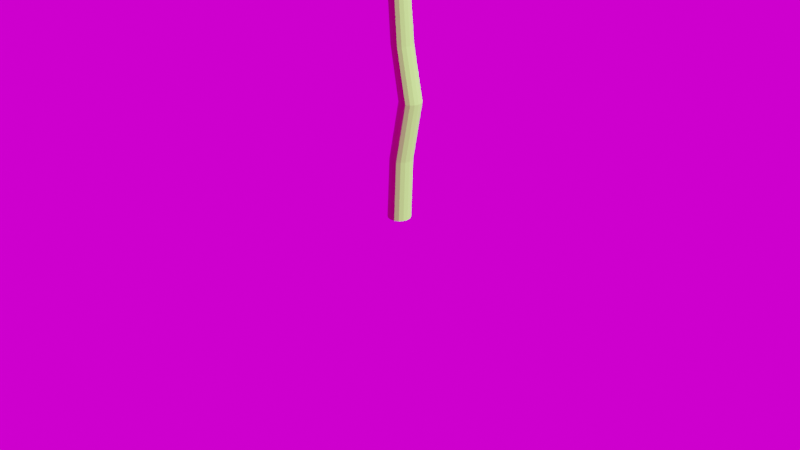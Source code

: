 # Source: flower4.blend  (saved by Blender 2.91.10; exported with 4.5.12 LTS)
import bpy
from mathutils import Matrix  # noqa: F401  (used for matrix-valued properties, if any)

bpy.ops.wm.read_factory_settings(use_empty=True)
scene = bpy.context.scene
scene.name = 'Scene'

# ---- collections
col_collection = bpy.data.collections.new('Collection'); scene.collection.children.link(col_collection)

# ---- images (referenced by path relative to the original .blend; pixels are not part of the script)
import os
ASSET_DIR = os.environ.get("B2B_ASSET_DIR", "")  # directory of the original .blend (textures are referenced by path, not embedded)
HERE = os.path.dirname(os.path.abspath(__file__))  # packed textures are extracted next to this script under _unpacked/

def load_image(name, relpath, width, height, colorspace="sRGB"):
    """Load a texture the original file referenced (path relative to the .blend, or extracted next to this script)."""
    p = next((c for c in (os.path.join(HERE, relpath), os.path.join(ASSET_DIR, relpath)) if relpath and os.path.exists(c)), "")
    if p:
        img = bpy.data.images.load(p, check_existing=True)
        img.name = name
    else:  # same state as the original file: an image datablock whose file is absent (Cycles renders it pink)
        img = bpy.data.images.new(name, width, height)
        img.source = "FILE"
        img.filepath = "//" + (relpath or name)
    img.colorspace_settings.name = colorspace
    return img
img_14_hamarikyu_bridge_b_3k_hdr = load_image('14-Hamarikyu_Bridge_B_3k.hdr', '14-Hamarikyu_Bridge_B_3k.hdr', 1024, 1024, 'Linear Rec.709')

# ---- materials (node trees are filled in below, after node groups)
mat_material_001 = bpy.data.materials.new('Material.001')
mat_material_001.use_transparent_shadow = False
mat_material_004 = bpy.data.materials.new('Material.004')
mat_material_004.use_transparent_shadow = False
mat_material_002 = bpy.data.materials.new('Material.002')
mat_material_002.use_transparent_shadow = False
mat_material_003 = bpy.data.materials.new('Material.003')
mat_material_003.use_transparent_shadow = False

# ---- material node trees
mat_material_001.use_nodes = True; mat_material_001.node_tree.nodes.clear()
_N = mat_material_001.node_tree.nodes; _L = mat_material_001.node_tree.links
n0 = _N.new('ShaderNodeBsdfPrincipled'); n0.name = 'Principled BSDF'; n0.location = (10, 300)
n0.distribution = 'GGX'
n0.subsurface_method = 'BURLEY'
n0.inputs[0].default_value = (0.2006, 0.03294, 0.3672, 1.0)
n0.inputs[3].default_value = 1.45
n0.inputs[27].default_value = (0.0, 0.0, 0.0, 1.0)
n0.inputs[28].default_value = 1.0
n1 = _N.new('ShaderNodeOutputMaterial'); n1.name = 'Material Output'; n1.location = (300, 300)
_L.new(n0.outputs[0], n1.inputs[0])
n1.is_active_output = True
mat_material_004.use_nodes = True; mat_material_004.node_tree.nodes.clear()
_N = mat_material_004.node_tree.nodes; _L = mat_material_004.node_tree.links
n0 = _N.new('ShaderNodeBsdfPrincipled'); n0.name = 'Principled BSDF'; n0.location = (10, 300)
n0.distribution = 'GGX'
n0.subsurface_method = 'BURLEY'
n0.inputs[0].default_value = (0.448, 0.2802, 0.08097, 1.0)
n0.inputs[3].default_value = 1.45
n0.inputs[27].default_value = (0.0, 0.0, 0.0, 1.0)
n0.inputs[28].default_value = 1.0
n1 = _N.new('ShaderNodeOutputMaterial'); n1.name = 'Material Output'; n1.location = (300, 300)
_L.new(n0.outputs[0], n1.inputs[0])
n1.is_active_output = True
mat_material_002.use_nodes = True; mat_material_002.node_tree.nodes.clear()
_N = mat_material_002.node_tree.nodes; _L = mat_material_002.node_tree.links
n0 = _N.new('ShaderNodeBsdfPrincipled'); n0.name = 'Principled BSDF'; n0.location = (10, 300)
n0.distribution = 'GGX'
n0.subsurface_method = 'BURLEY'
n0.inputs[0].default_value = (0.297, 0.8, 0.0995, 1.0)
n0.inputs[3].default_value = 1.45
n0.inputs[27].default_value = (0.0, 0.0, 0.0, 1.0)
n0.inputs[28].default_value = 1.0
n1 = _N.new('ShaderNodeOutputMaterial'); n1.name = 'Material Output'; n1.location = (300, 300)
_L.new(n0.outputs[0], n1.inputs[0])
n1.is_active_output = True
mat_material_003.use_nodes = True; mat_material_003.node_tree.nodes.clear()
_N = mat_material_003.node_tree.nodes; _L = mat_material_003.node_tree.links
n0 = _N.new('ShaderNodeBsdfPrincipled'); n0.name = 'Principled BSDF'; n0.location = (10, 300)
n0.distribution = 'GGX'
n0.subsurface_method = 'BURLEY'
n0.inputs[0].default_value = (0.03968, 0.01618, 0.002814, 1.0)
n0.inputs[3].default_value = 1.45
n0.inputs[27].default_value = (0.0, 0.0, 0.0, 1.0)
n0.inputs[28].default_value = 1.0
n1 = _N.new('ShaderNodeOutputMaterial'); n1.name = 'Material Output'; n1.location = (300, 300)
_L.new(n0.outputs[0], n1.inputs[0])
n1.is_active_output = True

# ---- world
world_world = bpy.data.worlds.new('World'); scene.world = world_world
world_world.use_nodes = True; world_world.node_tree.nodes.clear()
_N = world_world.node_tree.nodes; _L = world_world.node_tree.links
n0 = _N.new('ShaderNodeOutputWorld'); n0.name = 'World Output'; n0.location = (300, 300)
n1 = _N.new('ShaderNodeBackground'); n1.name = 'Background'; n1.location = (10, 300)
n2 = _N.new('ShaderNodeTexEnvironment'); n2.name = 'Environment Texture'; n2.location = (-280, 280)
n2.image = img_14_hamarikyu_bridge_b_3k_hdr
_L.new(n1.outputs[0], n0.inputs[0])
_L.new(n2.outputs[0], n1.inputs[0])
n0.is_active_output = True
world_world.color = (0.05088, 0.05088, 0.05088)
world_world.use_sun_shadow = False
world_world.sun_shadow_jitter_overblur = 0.0

# ---- cameras
cam_camera = bpy.data.cameras.new('Camera')
cam_camera.clip_end = 100.0
cam_camera.ortho_scale = 7.314

# ---- lights
light_light = bpy.data.lights.new('Light', 'SUN')
light_light.transmission_factor = 0.0
light_light.angle = 0.1993
light_light.shadow_soft_size = 0.1
light_light.shadow_cascade_max_distance = 1000.0

# ---- meshes
me_circle = bpy.data.meshes.new('Circle')
me_circle.from_pydata([(-1.762, 0.8998, 0.8938), (-2.296, 0.9029, 1.097), (-2.742, 0.7071, 1.176), (-2.98, 0.3827, 1.166), (-3.069, -4.371e-08, 1.111), (-2.98, -0.3827, 1.166), (-2.742, -0.7071, 1.176), (-2.296, -0.9029, 1.097), (-1.762, -0.8998, 0.8938), (-1.137, -0.7057, 0.6092), (-0.4175, -0.3128, 0.2943), (-0.1362, -0.07989, 0.1532), (-0.02774, 9.068e-08, 0.07491), (-0.1362, 0.07989, 0.1532), (-0.4175, 0.3128, 0.2943), (-1.137, 0.7057, 0.6092), (-2.647, -0.3629, 1.309), (-2.58, -3.887e-08, 1.298), (-2.647, 0.3629, 1.309), (-2.242, -0.6463, 1.191), (-1.968, -0.324, 1.262), (-1.784, -3.269e-08, 1.272), (-1.968, 0.324, 1.262), (-2.242, 0.6463, 1.191), (-1.651, -0.5556, 0.9671), (-1.457, -0.2659, 1.038), (-1.338, -1.474e-08, 1.059), (-1.457, 0.2659, 1.038), (-1.651, 0.5556, 0.9671), (-1.113, 0.4487, 0.721), (-1.06, 0.1975, 0.8253), (-1.012, 1.276e-08, 0.8602), (-1.06, -0.1975, 0.8253), (-1.113, -0.4487, 0.721), (-0.4304, 0.1105, 0.4141), (-0.4183, 7.595e-08, 0.4472), (-0.4304, -0.1105, 0.4141), (-1.882, -0.6099, 0.8938), (-2.262, -0.9851, 1.097), (-2.439, -1.439, 1.176), (-2.378, -1.837, 1.166), (-2.17, -2.17, 1.111), (-1.837, -2.378, 1.166), (-1.439, -2.439, 1.176), (-0.9851, -2.262, 1.097), (-0.6099, -1.882, 0.8938), (-0.3052, -1.303, 0.6092), (-0.07406, -0.5164, 0.2943), (-0.03982, -0.1528, 0.1532), (-0.01962, -0.01962, 0.07491), (-0.1528, -0.03982, 0.1532), (-0.5164, -0.07406, 0.2943), (-1.303, -0.3052, 0.6092), (-1.615, -2.129, 1.309), (-1.824, -1.824, 1.298), (-2.129, -1.615, 1.309), (-1.129, -2.043, 1.191), (-1.163, -1.621, 1.262), (-1.261, -1.261, 1.272), (-1.621, -1.163, 1.262), (-2.043, -1.129, 1.191), (-0.7743, -1.56, 0.9671), (-0.8422, -1.218, 1.038), (-0.9461, -0.9461, 1.059), (-1.218, -0.8422, 1.038), (-1.56, -0.7743, 0.9671), (-1.104, -0.4695, 0.721), (-0.8889, -0.6096, 0.8253), (-0.7153, -0.7153, 0.8602), (-0.6096, -0.8889, 0.8253), (-0.4695, -1.104, 0.721), (-0.3825, -0.2262, 0.4141), (-0.2958, -0.2958, 0.4472), (-0.2262, -0.3825, 0.4141), (-0.8998, -1.762, 0.8938), (-0.9029, -2.296, 1.097), (-0.7071, -2.742, 1.176), (-0.3827, -2.98, 1.166), (4.371e-08, -3.069, 1.111), (0.3827, -2.98, 1.166), (0.7071, -2.742, 1.176), (0.9029, -2.296, 1.097), (0.8998, -1.762, 0.8938), (0.7057, -1.137, 0.6092), (0.3128, -0.4175, 0.2943), (0.07989, -0.1362, 0.1532), (-9.068e-08, -0.02774, 0.07491), (-0.07989, -0.1362, 0.1532), (-0.3128, -0.4175, 0.2943), (-0.7057, -1.137, 0.6092), (0.3629, -2.647, 1.309), (3.887e-08, -2.58, 1.298), (-0.3629, -2.647, 1.309), (0.6463, -2.242, 1.191), (0.324, -1.968, 1.262), (3.269e-08, -1.784, 1.272), (-0.324, -1.968, 1.262), (-0.6463, -2.242, 1.191), (0.5556, -1.651, 0.9671), (0.2659, -1.457, 1.038), (1.474e-08, -1.338, 1.059), (-0.2659, -1.457, 1.038), (-0.5556, -1.651, 0.9671), (-0.4487, -1.113, 0.721), (-0.1975, -1.06, 0.8253), (-1.276e-08, -1.012, 0.8602), (0.1975, -1.06, 0.8253), (0.4487, -1.113, 0.721), (-0.1105, -0.4304, 0.4141), (-7.595e-08, -0.4183, 0.4472), (0.1105, -0.4304, 0.4141), (0.6099, -1.882, 0.8938), (0.9851, -2.262, 1.097), (1.439, -2.439, 1.176), (1.837, -2.378, 1.166), (2.17, -2.17, 1.111), (2.378, -1.837, 1.166), (2.439, -1.439, 1.176), (2.262, -0.9851, 1.097), (1.882, -0.6099, 0.8938), (1.303, -0.3052, 0.6092), (0.5164, -0.07406, 0.2943), (0.1528, -0.03982, 0.1532), (0.01962, -0.01962, 0.07491), (0.03982, -0.1528, 0.1532), (0.07406, -0.5164, 0.2943), (0.3052, -1.303, 0.6092), (2.129, -1.615, 1.309), (1.824, -1.824, 1.298), (1.615, -2.129, 1.309), (2.043, -1.129, 1.191), (1.621, -1.163, 1.262), (1.261, -1.261, 1.272), (1.163, -1.621, 1.262), (1.129, -2.043, 1.191), (1.56, -0.7743, 0.9671), (1.218, -0.8422, 1.038), (0.9461, -0.9461, 1.059), (0.8422, -1.218, 1.038), (0.7743, -1.56, 0.9671), (0.4695, -1.104, 0.721), (0.6096, -0.8889, 0.8253), (0.7153, -0.7153, 0.8602), (0.8889, -0.6096, 0.8253), (1.104, -0.4695, 0.721), (0.2262, -0.3825, 0.4141), (0.2958, -0.2958, 0.4472), (0.3825, -0.2262, 0.4141), (1.762, -0.8998, 0.8938), (2.296, -0.9029, 1.097), (2.742, -0.7071, 1.176), (2.98, -0.3827, 1.166), (3.069, 4.371e-08, 1.111), (2.98, 0.3827, 1.166), (2.742, 0.7071, 1.176), (2.296, 0.9029, 1.097), (1.762, 0.8998, 0.8938), (1.137, 0.7057, 0.6092), (0.4175, 0.3128, 0.2943), (0.1362, 0.07989, 0.1532), (0.02774, -9.068e-08, 0.07491), (0.1362, -0.07989, 0.1532), (0.4175, -0.3128, 0.2943), (1.137, -0.7057, 0.6092), (2.647, 0.3629, 1.309), (2.58, 3.887e-08, 1.298), (2.647, -0.3629, 1.309), (2.242, 0.6463, 1.191), (1.968, 0.324, 1.262), (1.784, 3.269e-08, 1.272), (1.968, -0.324, 1.262), (2.242, -0.6463, 1.191), (1.651, 0.5556, 0.9671), (1.457, 0.2659, 1.038), (1.338, 1.474e-08, 1.059), (1.457, -0.2659, 1.038), (1.651, -0.5556, 0.9671), (1.113, -0.4487, 0.721), (1.06, -0.1975, 0.8253), (1.012, -1.276e-08, 0.8602), (1.06, 0.1975, 0.8253), (1.113, 0.4487, 0.721), (0.4304, -0.1105, 0.4141), (0.4183, -7.595e-08, 0.4472), (0.4304, 0.1105, 0.4141), (1.882, 0.6099, 0.8938), (2.262, 0.9851, 1.097), (2.439, 1.439, 1.176), (2.378, 1.837, 1.166), (2.17, 2.17, 1.111), (1.837, 2.378, 1.166), (1.439, 2.439, 1.176), (0.9851, 2.262, 1.097), (0.6099, 1.882, 0.8938), (0.3052, 1.303, 0.6092), (0.07406, 0.5164, 0.2943), (0.03982, 0.1528, 0.1532), (0.01962, 0.01962, 0.07491), (0.1528, 0.03982, 0.1532), (0.5164, 0.07406, 0.2943), (1.303, 0.3052, 0.6092), (1.615, 2.129, 1.309), (1.824, 1.824, 1.298), (2.129, 1.615, 1.309), (1.129, 2.043, 1.191), (1.163, 1.621, 1.262), (1.261, 1.261, 1.272), (1.621, 1.163, 1.262), (2.043, 1.129, 1.191), (0.7743, 1.56, 0.9671), (0.8422, 1.218, 1.038), (0.9461, 0.9461, 1.059), (1.218, 0.8422, 1.038), (1.56, 0.7743, 0.9671), (1.104, 0.4695, 0.721), (0.8889, 0.6096, 0.8253), (0.7153, 0.7153, 0.8602), (0.6096, 0.8889, 0.8253), (0.4695, 1.104, 0.721), (0.3825, 0.2262, 0.4141), (0.2958, 0.2958, 0.4472), (0.2262, 0.3825, 0.4141), (0.8998, 1.762, 0.8938), (0.9029, 2.296, 1.097), (0.7071, 2.742, 1.176), (0.3827, 2.98, 1.166), (-4.371e-08, 3.069, 1.111), (-0.3827, 2.98, 1.166), (-0.7071, 2.742, 1.176), (-0.9029, 2.296, 1.097), (-0.8998, 1.762, 0.8938), (-0.7057, 1.137, 0.6092), (-0.3128, 0.4175, 0.2943), (-0.07989, 0.1362, 0.1532), (9.068e-08, 0.02774, 0.07491), (0.07989, 0.1362, 0.1532), (0.3128, 0.4175, 0.2943), (0.7057, 1.137, 0.6092), (-0.3629, 2.647, 1.309), (-3.887e-08, 2.58, 1.298), (0.3629, 2.647, 1.309), (-0.6463, 2.242, 1.191), (-0.324, 1.968, 1.262), (-3.269e-08, 1.784, 1.272), (0.324, 1.968, 1.262), (0.6463, 2.242, 1.191), (-0.5556, 1.651, 0.9671), (-0.2659, 1.457, 1.038), (-1.474e-08, 1.338, 1.059), (0.2659, 1.457, 1.038), (0.5556, 1.651, 0.9671), (0.4487, 1.113, 0.721), (0.1975, 1.06, 0.8253), (1.276e-08, 1.012, 0.8602), (-0.1975, 1.06, 0.8253), (-0.4487, 1.113, 0.721), (0.1105, 0.4304, 0.4141), (7.595e-08, 0.4183, 0.4472), (-0.1105, 0.4304, 0.4141), (-0.6099, 1.882, 0.8938), (-0.9851, 2.262, 1.097), (-1.439, 2.439, 1.176), (-1.837, 2.378, 1.166), (-2.17, 2.17, 1.111), (-2.378, 1.837, 1.166), (-2.439, 1.439, 1.176), (-2.262, 0.9851, 1.097), (-1.882, 0.6099, 0.8938), (-1.303, 0.3052, 0.6092), (-0.5164, 0.07406, 0.2943), (-0.1528, 0.03982, 0.1532), (-0.01962, 0.01962, 0.07491), (-0.03982, 0.1528, 0.1532), (-0.07406, 0.5164, 0.2943), (-0.3052, 1.303, 0.6092), (-2.129, 1.615, 1.309), (-1.824, 1.824, 1.298), (-1.615, 2.129, 1.309), (-2.043, 1.129, 1.191), (-1.621, 1.163, 1.262), (-1.261, 1.261, 1.272), (-1.163, 1.621, 1.262), (-1.129, 2.043, 1.191), (-1.56, 0.7743, 0.9671), (-1.218, 0.8422, 1.038), (-0.9461, 0.9461, 1.059), (-0.8422, 1.218, 1.038), (-0.7743, 1.56, 0.9671), (-0.4695, 1.104, 0.721), (-0.6096, 0.8889, 0.8253), (-0.7153, 0.7153, 0.8602), (-0.8889, 0.6096, 0.8253), (-1.104, 0.4695, 0.721), (-0.2262, 0.3825, 0.4141), (-0.2958, 0.2958, 0.4472), (-0.3825, 0.2262, 0.4141)], [], [(19, 6, 7), (18, 3, 4, 17), (2, 3, 18), (1, 2, 23), (17, 4, 5, 16), (16, 5, 6), (22, 18, 17, 21), (21, 17, 16, 20), (20, 16, 6, 19), (23, 2, 18, 22), (28, 23, 22, 27), (27, 22, 21, 26), (26, 21, 20, 25), (25, 20, 19, 24), (24, 19, 7, 8), (0, 1, 23, 28), (29, 28, 27, 30), (30, 27, 26, 31), (31, 26, 25, 32), (32, 25, 24, 33), (33, 24, 8, 9), (15, 0, 28, 29), (36, 32, 33, 10), (35, 31, 32, 36), (34, 30, 31, 35), (14, 29, 30, 34), (14, 15, 29), (10, 33, 9), (12, 35, 36, 11), (13, 34, 35, 12), (13, 14, 34), (11, 36, 10), (56, 43, 44), (55, 40, 41, 54), (39, 40, 55), (38, 39, 60), (54, 41, 42, 53), (53, 42, 43), (59, 55, 54, 58), (58, 54, 53, 57), (57, 53, 43, 56), (60, 39, 55, 59), (65, 60, 59, 64), (64, 59, 58, 63), (63, 58, 57, 62), (62, 57, 56, 61), (61, 56, 44, 45), (37, 38, 60, 65), (66, 65, 64, 67), (67, 64, 63, 68), (68, 63, 62, 69), (69, 62, 61, 70), (70, 61, 45, 46), (52, 37, 65, 66), (73, 69, 70, 47), (72, 68, 69, 73), (71, 67, 68, 72), (51, 66, 67, 71), (51, 52, 66), (47, 70, 46), (49, 72, 73, 48), (50, 71, 72, 49), (50, 51, 71), (48, 73, 47), (93, 80, 81), (92, 77, 78, 91), (76, 77, 92), (75, 76, 97), (91, 78, 79, 90), (90, 79, 80), (96, 92, 91, 95), (95, 91, 90, 94), (94, 90, 80, 93), (97, 76, 92, 96), (102, 97, 96, 101), (101, 96, 95, 100), (100, 95, 94, 99), (99, 94, 93, 98), (98, 93, 81, 82), (74, 75, 97, 102), (103, 102, 101, 104), (104, 101, 100, 105), (105, 100, 99, 106), (106, 99, 98, 107), (107, 98, 82, 83), (89, 74, 102, 103), (110, 106, 107, 84), (109, 105, 106, 110), (108, 104, 105, 109), (88, 103, 104, 108), (88, 89, 103), (84, 107, 83), (86, 109, 110, 85), (87, 108, 109, 86), (87, 88, 108), (85, 110, 84), (130, 117, 118), (129, 114, 115, 128), (113, 114, 129), (112, 113, 134), (128, 115, 116, 127), (127, 116, 117), (133, 129, 128, 132), (132, 128, 127, 131), (131, 127, 117, 130), (134, 113, 129, 133), (139, 134, 133, 138), (138, 133, 132, 137), (137, 132, 131, 136), (136, 131, 130, 135), (135, 130, 118, 119), (111, 112, 134, 139), (140, 139, 138, 141), (141, 138, 137, 142), (142, 137, 136, 143), (143, 136, 135, 144), (144, 135, 119, 120), (126, 111, 139, 140), (147, 143, 144, 121), (146, 142, 143, 147), (145, 141, 142, 146), (125, 140, 141, 145), (125, 126, 140), (121, 144, 120), (123, 146, 147, 122), (124, 145, 146, 123), (124, 125, 145), (122, 147, 121), (167, 154, 155), (166, 151, 152, 165), (150, 151, 166), (149, 150, 171), (165, 152, 153, 164), (164, 153, 154), (170, 166, 165, 169), (169, 165, 164, 168), (168, 164, 154, 167), (171, 150, 166, 170), (176, 171, 170, 175), (175, 170, 169, 174), (174, 169, 168, 173), (173, 168, 167, 172), (172, 167, 155, 156), (148, 149, 171, 176), (177, 176, 175, 178), (178, 175, 174, 179), (179, 174, 173, 180), (180, 173, 172, 181), (181, 172, 156, 157), (163, 148, 176, 177), (184, 180, 181, 158), (183, 179, 180, 184), (182, 178, 179, 183), (162, 177, 178, 182), (162, 163, 177), (158, 181, 157), (160, 183, 184, 159), (161, 182, 183, 160), (161, 162, 182), (159, 184, 158), (204, 191, 192), (203, 188, 189, 202), (187, 188, 203), (186, 187, 208), (202, 189, 190, 201), (201, 190, 191), (207, 203, 202, 206), (206, 202, 201, 205), (205, 201, 191, 204), (208, 187, 203, 207), (213, 208, 207, 212), (212, 207, 206, 211), (211, 206, 205, 210), (210, 205, 204, 209), (209, 204, 192, 193), (185, 186, 208, 213), (214, 213, 212, 215), (215, 212, 211, 216), (216, 211, 210, 217), (217, 210, 209, 218), (218, 209, 193, 194), (200, 185, 213, 214), (221, 217, 218, 195), (220, 216, 217, 221), (219, 215, 216, 220), (199, 214, 215, 219), (199, 200, 214), (195, 218, 194), (197, 220, 221, 196), (198, 219, 220, 197), (198, 199, 219), (196, 221, 195), (241, 228, 229), (240, 225, 226, 239), (224, 225, 240), (223, 224, 245), (239, 226, 227, 238), (238, 227, 228), (244, 240, 239, 243), (243, 239, 238, 242), (242, 238, 228, 241), (245, 224, 240, 244), (250, 245, 244, 249), (249, 244, 243, 248), (248, 243, 242, 247), (247, 242, 241, 246), (246, 241, 229, 230), (222, 223, 245, 250), (251, 250, 249, 252), (252, 249, 248, 253), (253, 248, 247, 254), (254, 247, 246, 255), (255, 246, 230, 231), (237, 222, 250, 251), (258, 254, 255, 232), (257, 253, 254, 258), (256, 252, 253, 257), (236, 251, 252, 256), (236, 237, 251), (232, 255, 231), (234, 257, 258, 233), (235, 256, 257, 234), (235, 236, 256), (233, 258, 232), (278, 265, 266), (277, 262, 263, 276), (261, 262, 277), (260, 261, 282), (276, 263, 264, 275), (275, 264, 265), (281, 277, 276, 280), (280, 276, 275, 279), (279, 275, 265, 278), (282, 261, 277, 281), (287, 282, 281, 286), (286, 281, 280, 285), (285, 280, 279, 284), (284, 279, 278, 283), (283, 278, 266, 267), (259, 260, 282, 287), (288, 287, 286, 289), (289, 286, 285, 290), (290, 285, 284, 291), (291, 284, 283, 292), (292, 283, 267, 268), (274, 259, 287, 288), (295, 291, 292, 269), (294, 290, 291, 295), (293, 289, 290, 294), (273, 288, 289, 293), (273, 274, 288), (269, 292, 268), (271, 294, 295, 270), (272, 293, 294, 271), (272, 273, 293), (270, 295, 269)])
me_circle.polygons.foreach_set('material_index', [0, 1, 0, 0, 1, 0, 1, 1, 0, 0, 0, 1, 1, 0, 0, 0, 0, 1, 1, 0, 0, 0, 0, 1, 1, 0, 0, 0, 1, 1, 1, 1, 0, 1, 0, 0, 1, 0, 1, 1, 0, 0, 0, 1, 1, 0, 0, 0, 0, 1, 1, 0, 0, 0, 0, 1, 1, 0, 0, 0, 1, 1, 1, 1, 0, 1, 0, 0, 1, 0, 1, 1, 0, 0, 0, 1, 1, 0, 0, 0, 0, 1, 1, 0, 0, 0, 0, 1, 1, 0, 0, 0, 1, 1, 1, 1, 0, 1, 0, 0, 1, 0, 1, 1, 0, 0, 0, 1, 1, 0, 0, 0, 0, 1, 1, 0, 0, 0, 0, 1, 1, 0, 0, 0, 1, 1, 1, 1, 0, 1, 0, 0, 1, 0, 1, 1, 0, 0, 0, 1, 1, 0, 0, 0, 0, 1, 1, 0, 0, 0, 0, 1, 1, 0, 0, 0, 1, 1, 1, 1, 0, 1, 0, 0, 1, 0, 1, 1, 0, 0, 0, 1, 1, 0, 0, 0, 0, 1, 1, 0, 0, 0, 0, 1, 1, 0, 0, 0, 1, 1, 1, 1, 0, 1, 0, 0, 1, 0, 1, 1, 0, 0, 0, 1, 1, 0, 0, 0, 0, 1, 1, 0, 0, 0, 0, 1, 1, 0, 0, 0, 1, 1, 1, 1, 0, 1, 0, 0, 1, 0, 1, 1, 0, 0, 0, 1, 1, 0, 0, 0, 0, 1, 1, 0, 0, 0, 0, 1, 1, 0, 0, 0, 1, 1, 1, 1])
_uv = me_circle.uv_layers.new(name='UVMap')
_uv.uv.foreach_set('vector', [0.0, 0.0, 0.0, 0.0, 0.0, 0.0, 0.0, 0.0, 0.0, 0.0, 0.0, 0.0, 0.0, 0.0, 0.0, 0.0, 0.0, 0.0, 0.0, 0.0, 0.0, 0.0, 0.0, 0.0, 0.0, 0.0, 0.0, 0.0, 0.0, 0.0, 0.0, 0.0, 0.0, 0.0, 0.0, 0.0, 0.0, 0.0, 0.0, 0.0, 0.0, 0.0, 0.0, 0.0, 0.0, 0.0, 0.0, 0.0, 0.0, 0.0, 0.0, 0.0, 0.0, 0.0, 0.0, 0.0, 0.0, 0.0, 0.0, 0.0, 0.0, 0.0, 0.0, 0.0, 0.0, 0.0, 0.0, 0.0, 0.0, 0.0, 0.0, 0.0, 0.0, 0.0, 0.0, 0.0, 0.0, 0.0, 0.0, 0.0, 0.0, 0.0, 0.0, 0.0, 0.0, 0.0, 0.0, 0.0, 0.0, 0.0, 0.0, 0.0, 0.0, 0.0, 0.0, 0.0, 0.0, 0.0, 0.0, 0.0, 0.0, 0.0, 0.0, 0.0, 0.0, 0.0, 0.0, 0.0, 0.0, 0.0, 0.0, 0.0, 0.0, 0.0, 0.0, 0.0, 0.0, 0.0, 0.0, 0.0, 0.0, 0.0, 0.0, 0.0, 0.0, 0.0, 0.0, 0.0, 0.0, 0.0, 0.0, 0.0, 0.0, 0.0, 0.0, 0.0, 0.0, 0.0, 0.0, 0.0, 0.0, 0.0, 0.0, 0.0, 0.0, 0.0, 0.0, 0.0, 0.0, 0.0, 0.0, 0.0, 0.0, 0.0, 0.0, 0.0, 0.0, 0.0, 0.0, 0.0, 0.0, 0.0, 0.0, 0.0, 0.0, 0.0, 0.0, 0.0, 0.0, 0.0, 0.0, 0.0, 0.0, 0.0, 0.0, 0.0, 0.0, 0.0, 0.0, 0.0, 0.0, 0.0, 0.0, 0.0, 0.0, 0.0, 0.0, 0.0, 0.0, 0.0, 0.0, 0.0, 0.0, 0.0, 0.0, 0.0, 0.0, 0.0, 0.0, 0.0, 0.0, 0.0, 0.0, 0.0, 0.0, 0.0, 0.0, 0.0, 0.0, 0.0, 0.0, 0.0, 0.0, 0.0, 0.0, 0.0, 0.0, 0.0, 0.0, 0.0, 0.0, 0.0, 0.0, 0.0, 0.0, 0.0, 0.0, 0.0, 0.0, 0.0, 0.0, 0.0, 0.0, 0.0, 0.0, 0.0, 0.0, 0.0, 0.0, 0.0, 0.0, 0.0, 0.0, 0.0, 0.0, 0.0, 0.0, 0.0, 0.0, 0.0, 0.0, 0.0, 0.0, 0.0, 0.0, 0.0, 0.0, 0.0, 0.0, 0.0, 0.0, 0.0, 0.0, 0.0, 0.0, 0.0, 0.0, 0.0, 0.0, 0.0, 0.0, 0.0, 0.0, 0.0, 0.0, 0.0, 0.0, 0.0, 0.0, 0.0, 0.0, 0.0, 0.0, 0.0, 0.0, 0.0, 0.0, 0.0, 0.0, 0.0, 0.0, 0.0, 0.0, 0.0, 0.0, 0.0, 0.0, 0.0, 0.0, 0.0, 0.0, 0.0, 0.0, 0.0, 0.0, 0.0, 0.0, 0.0, 0.0, 0.0, 0.0, 0.0, 0.0, 0.0, 0.0, 0.0, 0.0, 0.0, 0.0, 0.0, 0.0, 0.0, 0.0, 0.0, 0.0, 0.0, 0.0, 0.0, 0.0, 0.0, 0.0, 0.0, 0.0, 0.0, 0.0, 0.0, 0.0, 0.0, 0.0, 0.0, 0.0, 0.0, 0.0, 0.0, 0.0, 0.0, 0.0, 0.0, 0.0, 0.0, 0.0, 0.0, 0.0, 0.0, 0.0, 0.0, 0.0, 0.0, 0.0, 0.0, 0.0, 0.0, 0.0, 0.0, 0.0, 0.0, 0.0, 0.0, 0.0, 0.0, 0.0, 0.0, 0.0, 0.0, 0.0, 0.0, 0.0, 0.0, 0.0, 0.0, 0.0, 0.0, 0.0, 0.0, 0.0, 0.0, 0.0, 0.0, 0.0, 0.0, 0.0, 0.0, 0.0, 0.0, 0.0, 0.0, 0.0, 0.0, 0.0, 0.0, 0.0, 0.0, 0.0, 0.0, 0.0, 0.0, 0.0, 0.0, 0.0, 0.0, 0.0, 0.0, 0.0, 0.0, 0.0, 0.0, 0.0, 0.0, 0.0, 0.0, 0.0, 0.0, 0.0, 0.0, 0.0, 0.0, 0.0, 0.0, 0.0, 0.0, 0.0, 0.0, 0.0, 0.0, 0.0, 0.0, 0.0, 0.0, 0.0, 0.0, 0.0, 0.0, 0.0, 0.0, 0.0, 0.0, 0.0, 0.0, 0.0, 0.0, 0.0, 0.0, 0.0, 0.0, 0.0, 0.0, 0.0, 0.0, 0.0, 0.0, 0.0, 0.0, 0.0, 0.0, 0.0, 0.0, 0.0, 0.0, 0.0, 0.0, 0.0, 0.0, 0.0, 0.0, 0.0, 0.0, 0.0, 0.0, 0.0, 0.0, 0.0, 0.0, 0.0, 0.0, 0.0, 0.0, 0.0, 0.0, 0.0, 0.0, 0.0, 0.0, 0.0, 0.0, 0.0, 0.0, 0.0, 0.0, 0.0, 0.0, 0.0, 0.0, 0.0, 0.0, 0.0, 0.0, 0.0, 0.0, 0.0, 0.0, 0.0, 0.0, 0.0, 0.0, 0.0, 0.0, 0.0, 0.0, 0.0, 0.0, 0.0, 0.0, 0.0, 0.0, 0.0, 0.0, 0.0, 0.0, 0.0, 0.0, 0.0, 0.0, 0.0, 0.0, 0.0, 0.0, 0.0, 0.0, 0.0, 0.0, 0.0, 0.0, 0.0, 0.0, 0.0, 0.0, 0.0, 0.0, 0.0, 0.0, 0.0, 0.0, 0.0, 0.0, 0.0, 0.0, 0.0, 0.0, 0.0, 0.0, 0.0, 0.0, 0.0, 0.0, 0.0, 0.0, 0.0, 0.0, 0.0, 0.0, 0.0, 0.0, 0.0, 0.0, 0.0, 0.0, 0.0, 0.0, 0.0, 0.0, 0.0, 0.0, 0.0, 0.0, 0.0, 0.0, 0.0, 0.0, 0.0, 0.0, 0.0, 0.0, 0.0, 0.0, 0.0, 0.0, 0.0, 0.0, 0.0, 0.0, 0.0, 0.0, 0.0, 0.0, 0.0, 0.0, 0.0, 0.0, 0.0, 0.0, 0.0, 0.0, 0.0, 0.0, 0.0, 0.0, 0.0, 0.0, 0.0, 0.0, 0.0, 0.0, 0.0, 0.0, 0.0, 0.0, 0.0, 0.0, 0.0, 0.0, 0.0, 0.0, 0.0, 0.0, 0.0, 0.0, 0.0, 0.0, 0.0, 0.0, 0.0, 0.0, 0.0, 0.0, 0.0, 0.0, 0.0, 0.0, 0.0, 0.0, 0.0, 0.0, 0.0, 0.0, 0.0, 0.0, 0.0, 0.0, 0.0, 0.0, 0.0, 0.0, 0.0, 0.0, 0.0, 0.0, 0.0, 0.0, 0.0, 0.0, 0.0, 0.0, 0.0, 0.0, 0.0, 0.0, 0.0, 0.0, 0.0, 0.0, 0.0, 0.0, 0.0, 0.0, 0.0, 0.0, 0.0, 0.0, 0.0, 0.0, 0.0, 0.0, 0.0, 0.0, 0.0, 0.0, 0.0, 0.0, 0.0, 0.0, 0.0, 0.0, 0.0, 0.0, 0.0, 0.0, 0.0, 0.0, 0.0, 0.0, 0.0, 0.0, 0.0, 0.0, 0.0, 0.0, 0.0, 0.0, 0.0, 0.0, 0.0, 0.0, 0.0, 0.0, 0.0, 0.0, 0.0, 0.0, 0.0, 0.0, 0.0, 0.0, 0.0, 0.0, 0.0, 0.0, 0.0, 0.0, 0.0, 0.0, 0.0, 0.0, 0.0, 0.0, 0.0, 0.0, 0.0, 0.0, 0.0, 0.0, 0.0, 0.0, 0.0, 0.0, 0.0, 0.0, 0.0, 0.0, 0.0, 0.0, 0.0, 0.0, 0.0, 0.0, 0.0, 0.0, 0.0, 0.0, 0.0, 0.0, 0.0, 0.0, 0.0, 0.0, 0.0, 0.0, 0.0, 0.0, 0.0, 0.0, 0.0, 0.0, 0.0, 0.0, 0.0, 0.0, 0.0, 0.0, 0.0, 0.0, 0.0, 0.0, 0.0, 0.0, 0.0, 0.0, 0.0, 0.0, 0.0, 0.0, 0.0, 0.0, 0.0, 0.0, 0.0, 0.0, 0.0, 0.0, 0.0, 0.0, 0.0, 0.0, 0.0, 0.0, 0.0, 0.0, 0.0, 0.0, 0.0, 0.0, 0.0, 0.0, 0.0, 0.0, 0.0, 0.0, 0.0, 0.0, 0.0, 0.0, 0.0, 0.0, 0.0, 0.0, 0.0, 0.0, 0.0, 0.0, 0.0, 0.0, 0.0, 0.0, 0.0, 0.0, 0.0, 0.0, 0.0, 0.0, 0.0, 0.0, 0.0, 0.0, 0.0, 0.0, 0.0, 0.0, 0.0, 0.0, 0.0, 0.0, 0.0, 0.0, 0.0, 0.0, 0.0, 0.0, 0.0, 0.0, 0.0, 0.0, 0.0, 0.0, 0.0, 0.0, 0.0, 0.0, 0.0, 0.0, 0.0, 0.0, 0.0, 0.0, 0.0, 0.0, 0.0, 0.0, 0.0, 0.0, 0.0, 0.0, 0.0, 0.0, 0.0, 0.0, 0.0, 0.0, 0.0, 0.0, 0.0, 0.0, 0.0, 0.0, 0.0, 0.0, 0.0, 0.0, 0.0, 0.0, 0.0, 0.0, 0.0, 0.0, 0.0, 0.0, 0.0, 0.0, 0.0, 0.0, 0.0, 0.0, 0.0, 0.0, 0.0, 0.0, 0.0, 0.0, 0.0, 0.0, 0.0, 0.0, 0.0, 0.0, 0.0, 0.0, 0.0, 0.0, 0.0, 0.0, 0.0, 0.0, 0.0, 0.0, 0.0, 0.0, 0.0, 0.0, 0.0, 0.0, 0.0, 0.0, 0.0, 0.0, 0.0, 0.0, 0.0, 0.0, 0.0, 0.0, 0.0, 0.0, 0.0, 0.0, 0.0, 0.0, 0.0, 0.0, 0.0, 0.0, 0.0, 0.0, 0.0, 0.0, 0.0, 0.0, 0.0, 0.0, 0.0, 0.0, 0.0, 0.0, 0.0, 0.0, 0.0, 0.0, 0.0, 0.0, 0.0, 0.0, 0.0, 0.0, 0.0, 0.0, 0.0, 0.0, 0.0, 0.0, 0.0, 0.0, 0.0, 0.0, 0.0, 0.0, 0.0, 0.0, 0.0, 0.0, 0.0, 0.0, 0.0, 0.0, 0.0, 0.0, 0.0, 0.0, 0.0, 0.0, 0.0, 0.0, 0.0, 0.0, 0.0, 0.0, 0.0, 0.0, 0.0, 0.0, 0.0, 0.0, 0.0, 0.0, 0.0, 0.0, 0.0, 0.0, 0.0, 0.0, 0.0, 0.0, 0.0, 0.0, 0.0, 0.0, 0.0, 0.0, 0.0, 0.0, 0.0, 0.0, 0.0, 0.0, 0.0, 0.0, 0.0, 0.0, 0.0, 0.0, 0.0, 0.0, 0.0, 0.0, 0.0, 0.0, 0.0, 0.0, 0.0, 0.0, 0.0, 0.0, 0.0, 0.0, 0.0, 0.0, 0.0, 0.0, 0.0, 0.0, 0.0, 0.0, 0.0, 0.0, 0.0, 0.0, 0.0, 0.0, 0.0, 0.0, 0.0, 0.0, 0.0, 0.0, 0.0, 0.0, 0.0, 0.0, 0.0, 0.0, 0.0, 0.0, 0.0, 0.0, 0.0, 0.0, 0.0, 0.0, 0.0, 0.0, 0.0, 0.0, 0.0, 0.0, 0.0, 0.0, 0.0, 0.0, 0.0, 0.0, 0.0, 0.0, 0.0, 0.0, 0.0, 0.0, 0.0, 0.0, 0.0, 0.0, 0.0, 0.0, 0.0, 0.0, 0.0, 0.0, 0.0, 0.0, 0.0, 0.0, 0.0, 0.0, 0.0, 0.0, 0.0, 0.0, 0.0, 0.0, 0.0, 0.0, 0.0, 0.0, 0.0, 0.0, 0.0, 0.0, 0.0, 0.0, 0.0, 0.0, 0.0, 0.0, 0.0, 0.0, 0.0, 0.0, 0.0, 0.0, 0.0, 0.0, 0.0, 0.0, 0.0, 0.0, 0.0, 0.0, 0.0, 0.0, 0.0, 0.0, 0.0, 0.0, 0.0, 0.0, 0.0, 0.0, 0.0, 0.0, 0.0, 0.0, 0.0, 0.0, 0.0, 0.0, 0.0, 0.0, 0.0, 0.0, 0.0, 0.0, 0.0, 0.0, 0.0, 0.0, 0.0, 0.0, 0.0, 0.0, 0.0, 0.0, 0.0, 0.0, 0.0, 0.0, 0.0, 0.0, 0.0, 0.0, 0.0, 0.0, 0.0, 0.0, 0.0, 0.0, 0.0, 0.0, 0.0, 0.0, 0.0, 0.0, 0.0, 0.0, 0.0, 0.0, 0.0, 0.0, 0.0, 0.0, 0.0, 0.0, 0.0, 0.0, 0.0, 0.0, 0.0, 0.0, 0.0, 0.0, 0.0, 0.0, 0.0, 0.0, 0.0, 0.0, 0.0, 0.0, 0.0, 0.0, 0.0, 0.0, 0.0, 0.0, 0.0, 0.0, 0.0, 0.0, 0.0, 0.0, 0.0, 0.0, 0.0, 0.0, 0.0, 0.0, 0.0, 0.0, 0.0, 0.0, 0.0, 0.0, 0.0, 0.0, 0.0, 0.0, 0.0, 0.0, 0.0, 0.0, 0.0, 0.0, 0.0, 0.0, 0.0, 0.0, 0.0, 0.0, 0.0, 0.0, 0.0, 0.0, 0.0, 0.0, 0.0, 0.0, 0.0, 0.0, 0.0, 0.0, 0.0, 0.0, 0.0, 0.0, 0.0, 0.0, 0.0, 0.0, 0.0, 0.0, 0.0, 0.0, 0.0, 0.0, 0.0, 0.0, 0.0, 0.0, 0.0, 0.0, 0.0, 0.0, 0.0, 0.0, 0.0, 0.0, 0.0, 0.0, 0.0, 0.0, 0.0, 0.0, 0.0, 0.0, 0.0, 0.0, 0.0, 0.0, 0.0, 0.0, 0.0, 0.0, 0.0, 0.0, 0.0, 0.0, 0.0, 0.0, 0.0, 0.0, 0.0, 0.0, 0.0, 0.0, 0.0, 0.0, 0.0, 0.0, 0.0, 0.0, 0.0, 0.0, 0.0, 0.0, 0.0, 0.0, 0.0, 0.0, 0.0, 0.0, 0.0, 0.0, 0.0, 0.0, 0.0, 0.0, 0.0, 0.0, 0.0, 0.0, 0.0, 0.0, 0.0, 0.0, 0.0, 0.0, 0.0, 0.0, 0.0, 0.0, 0.0, 0.0, 0.0, 0.0, 0.0, 0.0, 0.0, 0.0, 0.0, 0.0, 0.0, 0.0, 0.0, 0.0, 0.0, 0.0, 0.0, 0.0, 0.0, 0.0, 0.0, 0.0, 0.0, 0.0, 0.0, 0.0, 0.0, 0.0, 0.0, 0.0, 0.0, 0.0, 0.0, 0.0, 0.0, 0.0, 0.0, 0.0, 0.0, 0.0, 0.0, 0.0, 0.0, 0.0, 0.0, 0.0, 0.0, 0.0, 0.0, 0.0, 0.0, 0.0, 0.0, 0.0, 0.0, 0.0, 0.0, 0.0, 0.0, 0.0, 0.0, 0.0, 0.0, 0.0, 0.0, 0.0, 0.0, 0.0, 0.0, 0.0, 0.0, 0.0, 0.0, 0.0, 0.0, 0.0, 0.0, 0.0, 0.0, 0.0, 0.0, 0.0, 0.0, 0.0, 0.0, 0.0, 0.0, 0.0, 0.0, 0.0, 0.0, 0.0, 0.0, 0.0, 0.0, 0.0, 0.0, 0.0, 0.0, 0.0, 0.0, 0.0, 0.0, 0.0, 0.0, 0.0, 0.0, 0.0, 0.0, 0.0, 0.0, 0.0, 0.0, 0.0, 0.0, 0.0, 0.0, 0.0, 0.0, 0.0, 0.0, 0.0, 0.0, 0.0, 0.0, 0.0, 0.0, 0.0, 0.0, 0.0, 0.0, 0.0, 0.0, 0.0, 0.0, 0.0, 0.0, 0.0, 0.0, 0.0, 0.0, 0.0, 0.0, 0.0, 0.0, 0.0, 0.0, 0.0, 0.0, 0.0, 0.0, 0.0, 0.0, 0.0, 0.0, 0.0, 0.0, 0.0, 0.0, 0.0, 0.0, 0.0, 0.0, 0.0, 0.0, 0.0, 0.0, 0.0, 0.0, 0.0, 0.0, 0.0, 0.0, 0.0, 0.0, 0.0, 0.0, 0.0, 0.0, 0.0, 0.0, 0.0, 0.0, 0.0, 0.0, 0.0, 0.0, 0.0, 0.0, 0.0, 0.0, 0.0, 0.0, 0.0, 0.0, 0.0, 0.0, 0.0, 0.0, 0.0, 0.0, 0.0, 0.0, 0.0, 0.0, 0.0, 0.0, 0.0, 0.0, 0.0, 0.0, 0.0, 0.0, 0.0, 0.0, 0.0, 0.0, 0.0, 0.0, 0.0, 0.0, 0.0, 0.0, 0.0, 0.0, 0.0, 0.0, 0.0, 0.0, 0.0, 0.0, 0.0, 0.0, 0.0, 0.0, 0.0, 0.0, 0.0, 0.0, 0.0, 0.0, 0.0, 0.0, 0.0, 0.0, 0.0, 0.0, 0.0, 0.0, 0.0, 0.0, 0.0, 0.0, 0.0, 0.0, 0.0, 0.0, 0.0, 0.0, 0.0, 0.0, 0.0, 0.0, 0.0, 0.0, 0.0, 0.0, 0.0, 0.0, 0.0, 0.0, 0.0, 0.0, 0.0, 0.0, 0.0, 0.0, 0.0, 0.0, 0.0, 0.0, 0.0, 0.0, 0.0, 0.0, 0.0, 0.0, 0.0, 0.0, 0.0, 0.0, 0.0, 0.0, 0.0, 0.0, 0.0, 0.0, 0.0, 0.0, 0.0, 0.0, 0.0, 0.0, 0.0, 0.0, 0.0, 0.0, 0.0, 0.0, 0.0, 0.0, 0.0, 0.0, 0.0, 0.0, 0.0, 0.0, 0.0, 0.0, 0.0, 0.0, 0.0, 0.0, 0.0, 0.0, 0.0, 0.0, 0.0, 0.0, 0.0, 0.0, 0.0, 0.0, 0.0, 0.0, 0.0, 0.0, 0.0, 0.0, 0.0, 0.0, 0.0, 0.0, 0.0, 0.0, 0.0, 0.0, 0.0, 0.0, 0.0, 0.0, 0.0, 0.0, 0.0, 0.0, 0.0, 0.0, 0.0, 0.0, 0.0, 0.0, 0.0, 0.0, 0.0, 0.0, 0.0, 0.0, 0.0, 0.0, 0.0, 0.0, 0.0, 0.0, 0.0, 0.0, 0.0, 0.0, 0.0, 0.0, 0.0, 0.0, 0.0, 0.0, 0.0, 0.0, 0.0, 0.0, 0.0, 0.0, 0.0, 0.0, 0.0, 0.0, 0.0, 0.0, 0.0, 0.0, 0.0, 0.0, 0.0, 0.0, 0.0, 0.0, 0.0, 0.0, 0.0, 0.0, 0.0, 0.0, 0.0, 0.0, 0.0, 0.0, 0.0, 0.0, 0.0, 0.0, 0.0, 0.0, 0.0, 0.0, 0.0, 0.0, 0.0, 0.0, 0.0, 0.0, 0.0, 0.0, 0.0, 0.0, 0.0, 0.0, 0.0, 0.0, 0.0, 0.0, 0.0, 0.0, 0.0, 0.0, 0.0, 0.0, 0.0, 0.0, 0.0, 0.0, 0.0, 0.0, 0.0, 0.0, 0.0, 0.0, 0.0, 0.0, 0.0, 0.0, 0.0, 0.0, 0.0, 0.0, 0.0, 0.0, 0.0, 0.0, 0.0, 0.0, 0.0, 0.0, 0.0, 0.0, 0.0, 0.0, 0.0, 0.0, 0.0, 0.0, 0.0, 0.0, 0.0, 0.0, 0.0, 0.0, 0.0, 0.0, 0.0, 0.0, 0.0, 0.0, 0.0, 0.0, 0.0, 0.0, 0.0, 0.0, 0.0, 0.0, 0.0, 0.0, 0.0, 0.0, 0.0, 0.0, 0.0, 0.0, 0.0, 0.0, 0.0, 0.0, 0.0, 0.0, 0.0, 0.0, 0.0, 0.0, 0.0, 0.0, 0.0, 0.0, 0.0, 0.0, 0.0, 0.0, 0.0, 0.0, 0.0])
me_circle.materials.append(mat_material_001)
me_circle.materials.append(mat_material_004)
me_circle.use_remesh_fix_poles = True
me_circle.use_remesh_preserve_attributes = False
me_circle.use_mirror_vertex_groups = False
me_circle.update()
me_circle_001 = bpy.data.meshes.new('Circle.001')
me_circle_001.from_pydata([(3.172e-08, 1.399, 6.518), (-0.5352, 1.292, 6.518), (-0.989, 0.989, 6.518), (-1.292, 0.5352, 6.518), (-1.399, -6.377e-08, 6.518), (-1.292, -0.5352, 6.518), (-0.989, -0.989, 6.518), (-0.5352, -1.292, 6.518), (-1.795e-07, -1.399, 6.518), (0.5352, -1.292, 6.518), (0.989, -0.989, 6.518), (1.292, -0.5352, 6.518), (1.399, 1.404e-08, 6.518), (1.292, 0.5352, 6.518), (0.989, 0.989, 6.518), (0.5352, 1.292, 6.518), (-0.2877, 0.6946, 5.879), (5.27e-08, 0.7518, 5.879), (-0.5316, 0.5316, 5.879), (-0.6946, 0.2877, 5.879), (-0.7518, -3.874e-08, 5.879), (-0.6946, -0.2877, 5.879), (-0.5316, -0.5316, 5.879), (-0.2877, -0.6946, 5.879), (-1.017e-07, -0.7518, 5.879), (0.2877, -0.6946, 5.879), (0.5316, -0.5316, 5.879), (0.6946, -0.2877, 5.879), (0.7518, 1.881e-09, 5.879), (0.6946, 0.2877, 5.879), (0.5316, 0.5316, 5.879), (0.2877, 0.6946, 5.879), (-1.394e-08, 0.8441, 6.726), (-0.323, 0.7799, 6.726), (-0.5969, 0.5969, 6.726), (-0.7799, 0.323, 6.726), (-0.8441, -4.739e-08, 6.726), (-0.7799, -0.323, 6.726), (-0.5969, -0.5969, 6.726), (-0.323, -0.7799, 6.726), (-1.414e-07, -0.8441, 6.726), (0.323, -0.7799, 6.726), (0.5969, -0.5969, 6.726), (0.7799, -0.323, 6.726), (0.8441, -4.232e-10, 6.726), (0.7799, 0.323, 6.726), (0.5969, 0.5969, 6.726), (0.323, 0.7799, 6.726), (-0.1322, 0.3192, 5.282), (3.472e-10, 0.3455, 5.282), (-0.2443, 0.2443, 5.282), (-0.3192, 0.1322, 5.282), (-0.3455, 6.068e-09, 5.282), (-0.3192, -0.1322, 5.282), (-0.2443, -0.2443, 5.282), (-0.1322, -0.3192, 5.282), (-7.062e-08, -0.3455, 5.282), (0.1322, -0.3192, 5.282), (0.2443, -0.2443, 5.282), (0.3192, -0.1322, 5.282), (0.3455, 2.474e-08, 5.282), (0.3192, 0.1322, 5.282), (0.2443, 0.2443, 5.282), (0.1322, 0.3192, 5.282), (-0.1982, 0.4784, -18.77), (2.48e-08, 0.5178, -18.77), (-0.3662, 0.3662, -18.77), (-0.4784, 0.1982, -18.77), (-0.5178, -9.19e-10, -18.77), (-0.4784, -0.1982, -18.77), (-0.3662, -0.3662, -18.77), (-0.1982, -0.4784, -18.77), (-8.155e-08, -0.5178, -18.77), (0.1982, -0.4784, -18.77), (0.3662, -0.3662, -18.77), (0.4784, -0.1982, -18.77), (0.5178, 2.706e-08, -18.77), (0.4784, 0.1982, -18.77), (0.3662, 0.3662, -18.77), (0.1982, 0.4784, -18.77), (0.4443, 0.4443, 3.432), (0.6688, 0.6688, 1.581), (0.4665, 0.4665, -0.1535), (0.2696, 0.2696, -1.553), (0.147, 0.2137, -2.792), (-0.165, 0.08815, -4.033), (-0.366, 0.01128, -5.401), (-0.07339, 0.1464, -6.986), (0.3255, 0.3269, -8.841), (0.4602, 0.39, -10.98), (0.8266, 0.5437, -13.4), (0.4447, 0.3959, -16.02), (0.5568, 0.2298, -16.02), (0.9355, 0.3808, -13.4), (0.5664, 0.2334, -10.98), (0.426, 0.1764, -8.841), (0.02204, 0.003606, -6.986), (-0.2758, -0.1237, -5.401), (-0.07979, -0.03941, -4.033), (0.2279, 0.09271, -2.792), (0.3471, 0.1537, -1.553), (0.5419, 0.3537, -0.1535), (0.7437, 0.5567, 1.581), (0.5192, 0.3322, 3.432), (0.06777, -0.1192, 3.432), (0.2923, 0.1053, 1.581), (0.08761, -0.1006, -0.1535), (-0.1197, -0.3131, -1.553), (-0.2595, -0.3947, -2.792), (-0.5935, -0.5532, -4.033), (-0.8196, -0.6675, -5.401), (-0.5531, -0.5716, -6.986), (-0.1798, -0.4294, -8.841), (-0.0615, -0.3969, -10.98), (0.2795, -0.2752, -13.4), (-0.1072, -0.4373, -16.02), (-0.2718, -0.3248, -16.02), (0.1167, -0.1663, -13.4), (-0.2166, -0.2906, -10.98), (-0.3302, -0.3289, -8.841), (-0.6959, -0.4761, -6.986), (-0.9546, -0.5773, -5.401), (-0.7211, -0.4679, -4.033), (-0.3805, -0.3138, -2.792), (-0.2356, -0.2356, -1.553), (-0.02519, -0.02519, -0.1535), (0.1802, 0.1802, 1.581), (-0.04433, -0.04433, 3.432), (0.3322, 0.5192, 3.432), (0.5567, 0.7437, 1.581), (0.3537, 0.5419, -0.1535), (0.1537, 0.3471, -1.553), (0.026, 0.2946, -2.792), (-0.2926, 0.1734, -4.033), (-0.5011, 0.1015, -5.401), (-0.2162, 0.2418, -6.986), (0.1751, 0.4274, -8.841), (0.3015, 0.4943, -10.98), (0.6638, 0.6525, -13.4), (0.2772, 0.5068, -16.02), (0.2, -0.1455, 3.432), (0.4245, 0.07895, 1.581), (0.2207, -0.127, -0.1535), (0.017, -0.3403, -1.553), (-0.1167, -0.4231, -2.792), (-0.4431, -0.5831, -4.033), (-0.6603, -0.6992, -5.401), (-0.3847, -0.6051, -6.986), (-0.002327, -0.4647, -8.841), (0.1217, -0.4352, -10.98), (0.4716, -0.3134, -13.4), (0.087, -0.4777, -16.02), (0.06777, 0.5192, 3.432), (0.2923, 0.7437, 1.581), (0.08761, 0.5419, -0.1535), (-0.1197, 0.3471, -1.553), (-0.2595, 0.2946, -2.792), (-0.5935, 0.1734, -4.033), (-0.8196, 0.1015, -5.401), (-0.5531, 0.2418, -6.986), (-0.1798, 0.4274, -8.841), (-0.06694, 0.4958, -10.98), (0.2795, 0.6525, -13.4), (-0.1127, 0.5086, -16.02), (0.08151, 0.5463, -16.02), (0.4716, 0.6907, -13.4), (0.1164, 0.5315, -10.98), (-0.002327, 0.4627, -8.841), (-0.3847, 0.2754, -6.986), (-0.6603, 0.1332, -5.401), (-0.4431, 0.2033, -4.033), (-0.1167, 0.323, -2.792), (0.017, 0.3743, -1.553), (0.2207, 0.5684, -0.1535), (0.4245, 0.77, 1.581), (0.2, 0.5455, 3.432), (0.3322, -0.1192, 3.432), (0.5567, 0.1053, 1.581), (0.3537, -0.1006, -0.1535), (0.1537, -0.3131, -1.553), (0.026, -0.3947, -2.792), (-0.2926, -0.5532, -4.033), (-0.5011, -0.6675, -5.401), (-0.2162, -0.5716, -6.986), (0.1751, -0.4294, -8.841), (0.3045, -0.3998, -10.98), (0.6638, -0.2752, -13.4), (0.2809, -0.4402, -16.02), (-0.04433, 0.4443, 3.432), (0.1802, 0.6688, 1.581), (-0.02519, 0.4665, -0.1535), (-0.2356, 0.2696, -1.553), (-0.3805, 0.2137, -2.792), (-0.7211, 0.08815, -4.033), (-0.9546, 0.01128, -5.401), (-0.6959, 0.1464, -6.986), (-0.3302, 0.3269, -8.841), (-0.2219, 0.392, -10.98), (0.1167, 0.5437, -13.4), (-0.2769, 0.3986, -16.02), (0.4443, -0.04433, 3.432), (0.6688, 0.1802, 1.581), (0.4665, -0.02519, -0.1535), (0.2696, -0.2356, -1.553), (0.147, -0.3138, -2.792), (-0.165, -0.4679, -4.033), (-0.366, -0.5773, -5.401), (-0.07339, -0.4761, -6.986), (0.3255, -0.3289, -8.841), (0.4595, -0.296, -10.98), (0.8266, -0.1663, -13.4), (0.445, -0.3302, -16.02), (-0.1192, 0.3322, 3.432), (0.1053, 0.5567, 1.581), (-0.1006, 0.3537, -0.1535), (-0.3131, 0.1537, -1.553), (-0.4614, 0.09271, -2.792), (-0.8063, -0.03941, -4.033), (-1.045, -0.1237, -5.401), (-0.7914, 0.003606, -6.986), (-0.4307, 0.1764, -8.841), (-0.3243, 0.2363, -10.98), (0.007825, 0.3808, -13.4), (-0.3856, 0.2335, -16.02), (0.5192, 0.06777, 3.432), (0.7437, 0.2923, 1.581), (0.5419, 0.08761, -0.1535), (0.3471, -0.1197, -1.553), (0.2279, -0.1928, -2.792), (-0.07979, -0.3404, -4.033), (-0.2758, -0.4422, -5.401), (0.02204, -0.3333, -6.986), (0.426, -0.1784, -8.841), (0.5639, -0.1392, -10.98), (0.9355, -0.003462, -13.4), (0.5552, -0.1642, -16.02), (-0.1455, 0.2, 3.432), (0.07895, 0.4245, 1.581), (-0.127, 0.2207, -0.1535), (-0.3403, 0.017, -1.553), (-0.4898, -0.05003, -2.792), (-0.8363, -0.1899, -4.033), (-1.076, -0.283, -5.401), (-0.8249, -0.1649, -6.986), (-0.466, -0.0009971, -8.841), (-0.3592, 0.05192, -10.98), (-0.03039, 0.1887, -13.4), (-0.4227, 0.0381, -16.02), (0.5455, 0.2, 3.432), (0.77, 0.4245, 1.581), (0.5684, 0.2207, -0.1535), (0.3743, 0.017, -1.553), (0.2563, -0.05003, -2.792), (-0.04986, -0.1899, -4.033), (-0.2441, -0.283, -5.401), (0.05555, -0.1649, -6.986), (0.4613, -0.000997, -8.841), (0.6017, 0.0469, -10.98), (0.9737, 0.1887, -13.4), (0.5948, 0.03256, -16.02), (-0.1192, 0.06777, 3.432), (0.1053, 0.2923, 1.581), (-0.1006, 0.08761, -0.1535), (-0.3131, -0.1197, -1.553), (-0.4614, -0.1928, -2.792), (-0.8063, -0.3404, -4.033), (-1.045, -0.4422, -5.401), (-0.7914, -0.3333, -6.986), (-0.4307, -0.1784, -8.841), (-0.3217, -0.1333, -10.98), (0.007825, -0.003462, -13.4), (-0.383, -0.1581, -16.02)], [], [(20, 21, 53, 52), (16, 17, 0, 1), (18, 16, 1, 2), (19, 18, 2, 3), (20, 19, 3, 4), (21, 20, 4, 5), (22, 21, 5, 6), (23, 22, 6, 7), (24, 23, 7, 8), (25, 24, 8, 9), (26, 25, 9, 10), (27, 26, 10, 11), (28, 27, 11, 12), (29, 28, 12, 13), (30, 29, 13, 14), (31, 30, 14, 15), (17, 31, 15, 0), (4, 3, 35, 36), (12, 11, 43, 44), (5, 4, 36, 37), (13, 12, 44, 45), (6, 5, 37, 38), (14, 13, 45, 46), (7, 6, 38, 39), (15, 14, 46, 47), (8, 7, 39, 40), (1, 0, 32, 33), (0, 15, 47, 32), (9, 8, 40, 41), (2, 1, 33, 34), (10, 9, 41, 42), (3, 2, 34, 35), (11, 10, 42, 43), (33, 32, 47, 46, 45, 44, 43, 42, 41, 40, 39, 38, 37, 36, 35, 34), (92, 91, 78, 77), (28, 29, 61, 60), (21, 22, 54, 53), (29, 30, 62, 61), (22, 23, 55, 54), (30, 31, 63, 62), (23, 24, 56, 55), (17, 16, 48, 49), (31, 17, 49, 63), (24, 25, 57, 56), (16, 18, 50, 48), (25, 26, 58, 57), (18, 19, 51, 50), (26, 27, 59, 58), (19, 20, 52, 51), (27, 28, 60, 59), (64, 66, 67, 68, 69, 70, 71, 72, 73, 74, 75, 76, 77, 78, 79, 65), (116, 115, 71, 70), (91, 139, 79, 78), (115, 151, 72, 71), (164, 163, 64, 65), (139, 164, 65, 79), (151, 187, 73, 72), (163, 199, 66, 64), (187, 211, 74, 73), (199, 223, 67, 66), (211, 235, 75, 74), (223, 247, 68, 67), (235, 259, 76, 75), (247, 271, 69, 68), (259, 92, 77, 76), (271, 116, 70, 69), (53, 54, 127, 260), (260, 127, 126, 261), (261, 126, 125, 262), (262, 125, 124, 263), (263, 124, 123, 264), (264, 123, 122, 265), (265, 122, 121, 266), (266, 121, 120, 267), (267, 120, 119, 268), (268, 119, 118, 269), (269, 118, 117, 270), (270, 117, 116, 271), (60, 61, 103, 248), (248, 103, 102, 249), (249, 102, 101, 250), (250, 101, 100, 251), (251, 100, 99, 252), (252, 99, 98, 253), (253, 98, 97, 254), (254, 97, 96, 255), (255, 96, 95, 256), (256, 95, 94, 257), (257, 94, 93, 258), (258, 93, 92, 259), (52, 53, 260, 236), (236, 260, 261, 237), (237, 261, 262, 238), (238, 262, 263, 239), (239, 263, 264, 240), (240, 264, 265, 241), (241, 265, 266, 242), (242, 266, 267, 243), (243, 267, 268, 244), (244, 268, 269, 245), (245, 269, 270, 246), (246, 270, 271, 247), (59, 60, 248, 224), (224, 248, 249, 225), (225, 249, 250, 226), (226, 250, 251, 227), (227, 251, 252, 228), (228, 252, 253, 229), (229, 253, 254, 230), (230, 254, 255, 231), (231, 255, 256, 232), (232, 256, 257, 233), (233, 257, 258, 234), (234, 258, 259, 235), (51, 52, 236, 212), (212, 236, 237, 213), (213, 237, 238, 214), (214, 238, 239, 215), (215, 239, 240, 216), (216, 240, 241, 217), (217, 241, 242, 218), (218, 242, 243, 219), (219, 243, 244, 220), (220, 244, 245, 221), (221, 245, 246, 222), (222, 246, 247, 223), (58, 59, 224, 200), (200, 224, 225, 201), (201, 225, 226, 202), (202, 226, 227, 203), (203, 227, 228, 204), (204, 228, 229, 205), (205, 229, 230, 206), (206, 230, 231, 207), (207, 231, 232, 208), (208, 232, 233, 209), (209, 233, 234, 210), (210, 234, 235, 211), (50, 51, 212, 188), (188, 212, 213, 189), (189, 213, 214, 190), (190, 214, 215, 191), (191, 215, 216, 192), (192, 216, 217, 193), (193, 217, 218, 194), (194, 218, 219, 195), (195, 219, 220, 196), (196, 220, 221, 197), (197, 221, 222, 198), (198, 222, 223, 199), (57, 58, 200, 176), (176, 200, 201, 177), (177, 201, 202, 178), (178, 202, 203, 179), (179, 203, 204, 180), (180, 204, 205, 181), (181, 205, 206, 182), (182, 206, 207, 183), (183, 207, 208, 184), (184, 208, 209, 185), (185, 209, 210, 186), (186, 210, 211, 187), (48, 50, 188, 152), (152, 188, 189, 153), (153, 189, 190, 154), (154, 190, 191, 155), (155, 191, 192, 156), (156, 192, 193, 157), (157, 193, 194, 158), (158, 194, 195, 159), (159, 195, 196, 160), (160, 196, 197, 161), (161, 197, 198, 162), (162, 198, 199, 163), (56, 57, 176, 140), (140, 176, 177, 141), (141, 177, 178, 142), (142, 178, 179, 143), (143, 179, 180, 144), (144, 180, 181, 145), (145, 181, 182, 146), (146, 182, 183, 147), (147, 183, 184, 148), (148, 184, 185, 149), (149, 185, 186, 150), (150, 186, 187, 151), (63, 49, 175, 128), (128, 175, 174, 129), (129, 174, 173, 130), (130, 173, 172, 131), (131, 172, 171, 132), (132, 171, 170, 133), (133, 170, 169, 134), (134, 169, 168, 135), (135, 168, 167, 136), (136, 167, 166, 137), (137, 166, 165, 138), (138, 165, 164, 139), (49, 48, 152, 175), (175, 152, 153, 174), (174, 153, 154, 173), (173, 154, 155, 172), (172, 155, 156, 171), (171, 156, 157, 170), (170, 157, 158, 169), (169, 158, 159, 168), (168, 159, 160, 167), (167, 160, 161, 166), (166, 161, 162, 165), (165, 162, 163, 164), (55, 56, 140, 104), (104, 140, 141, 105), (105, 141, 142, 106), (106, 142, 143, 107), (107, 143, 144, 108), (108, 144, 145, 109), (109, 145, 146, 110), (110, 146, 147, 111), (111, 147, 148, 112), (112, 148, 149, 113), (113, 149, 150, 114), (114, 150, 151, 115), (62, 63, 128, 80), (80, 128, 129, 81), (81, 129, 130, 82), (82, 130, 131, 83), (83, 131, 132, 84), (84, 132, 133, 85), (85, 133, 134, 86), (86, 134, 135, 87), (87, 135, 136, 88), (88, 136, 137, 89), (89, 137, 138, 90), (90, 138, 139, 91), (54, 55, 104, 127), (127, 104, 105, 126), (126, 105, 106, 125), (125, 106, 107, 124), (124, 107, 108, 123), (123, 108, 109, 122), (122, 109, 110, 121), (121, 110, 111, 120), (120, 111, 112, 119), (119, 112, 113, 118), (118, 113, 114, 117), (117, 114, 115, 116), (61, 62, 80, 103), (103, 80, 81, 102), (102, 81, 82, 101), (101, 82, 83, 100), (100, 83, 84, 99), (99, 84, 85, 98), (98, 85, 86, 97), (97, 86, 87, 96), (96, 87, 88, 95), (95, 88, 89, 94), (94, 89, 90, 93), (93, 90, 91, 92)])
me_circle_001.polygons.foreach_set('material_index', [0, 0, 0, 0, 0, 0, 0, 0, 0, 0, 0, 0, 0, 0, 0, 0, 0, 1, 1, 1, 1, 1, 1, 1, 1, 1, 1, 1, 1, 1, 1, 1, 1, 1, 0, 0, 0, 0, 0, 0, 0, 0, 0, 0, 0, 0, 0, 0, 0, 0, 0, 0, 0, 0, 0, 0, 0, 0, 0, 0, 0, 0, 0, 0, 0, 0, 0, 0, 0, 0, 0, 0, 0, 0, 0, 0, 0, 0, 0, 0, 0, 0, 0, 0, 0, 0, 0, 0, 0, 0, 0, 0, 0, 0, 0, 0, 0, 0, 0, 0, 0, 0, 0, 0, 0, 0, 0, 0, 0, 0, 0, 0, 0, 0, 0, 0, 0, 0, 0, 0, 0, 0, 0, 0, 0, 0, 0, 0, 0, 0, 0, 0, 0, 0, 0, 0, 0, 0, 0, 0, 0, 0, 0, 0, 0, 0, 0, 0, 0, 0, 0, 0, 0, 0, 0, 0, 0, 0, 0, 0, 0, 0, 0, 0, 0, 0, 0, 0, 0, 0, 0, 0, 0, 0, 0, 0, 0, 0, 0, 0, 0, 0, 0, 0, 0, 0, 0, 0, 0, 0, 0, 0, 0, 0, 0, 0, 0, 0, 0, 0, 0, 0, 0, 0, 0, 0, 0, 0, 0, 0, 0, 0, 0, 0, 0, 0, 0, 0, 0, 0, 0, 0, 0, 0, 0, 0, 0, 0, 0, 0, 0, 0, 0, 0, 0, 0, 0, 0, 0, 0, 0, 0, 0, 0, 0, 0, 0, 0, 0, 0, 0, 0, 0, 0, 0, 0, 0, 0])
_uv = me_circle_001.uv_layers.new(name='UVMap')
_uv.uv.foreach_set('vector', [0.0, 0.0, 0.0, 0.0, 0.0, 0.0, 0.0, 0.0, 0.0, 0.0, 0.0, 0.0, 0.0, 0.0, 0.0, 0.0, 0.0, 0.0, 0.0, 0.0, 0.0, 0.0, 0.0, 0.0, 0.0, 0.0, 0.0, 0.0, 0.0, 0.0, 0.0, 0.0, 0.0, 0.0, 0.0, 0.0, 0.0, 0.0, 0.0, 0.0, 0.0, 0.0, 0.0, 0.0, 0.0, 0.0, 0.0, 0.0, 0.0, 0.0, 0.0, 0.0, 0.0, 0.0, 0.0, 0.0, 0.0, 0.0, 0.0, 0.0, 0.0, 0.0, 0.0, 0.0, 0.0, 0.0, 0.0, 0.0, 0.0, 0.0, 0.0, 0.0, 0.0, 0.0, 0.0, 0.0, 0.0, 0.0, 0.0, 0.0, 0.0, 0.0, 0.0, 0.0, 0.0, 0.0, 0.0, 0.0, 0.0, 0.0, 0.0, 0.0, 0.0, 0.0, 0.0, 0.0, 0.0, 0.0, 0.0, 0.0, 0.0, 0.0, 0.0, 0.0, 0.0, 0.0, 0.0, 0.0, 0.0, 0.0, 0.0, 0.0, 0.0, 0.0, 0.0, 0.0, 0.0, 0.0, 0.0, 0.0, 0.0, 0.0, 0.0, 0.0, 0.0, 0.0, 0.0, 0.0, 0.0, 0.0, 0.0, 0.0, 0.0, 0.0, 0.0, 0.0, 0.0, 0.0, 0.0, 0.0, 0.0, 0.0, 0.0, 0.0, 0.0, 0.0, 0.0, 0.0, 0.0, 0.0, 0.0, 0.0, 0.0, 0.0, 0.0, 0.0, 0.0, 0.0, 0.0, 0.0, 0.0, 0.0, 0.0, 0.0, 0.0, 0.0, 0.0, 0.0, 0.0, 0.0, 0.0, 0.0, 0.0, 0.0, 0.0, 0.0, 0.0, 0.0, 0.0, 0.0, 0.0, 0.0, 0.0, 0.0, 0.0, 0.0, 0.0, 0.0, 0.0, 0.0, 0.0, 0.0, 0.0, 0.0, 0.0, 0.0, 0.0, 0.0, 0.0, 0.0, 0.0, 0.0, 0.0, 0.0, 0.0, 0.0, 0.0, 0.0, 0.0, 0.0, 0.0, 0.0, 0.0, 0.0, 0.0, 0.0, 0.0, 0.0, 0.0, 0.0, 0.0, 0.0, 0.0, 0.0, 0.0, 0.0, 0.0, 0.0, 0.0, 0.0, 0.0, 0.0, 0.0, 0.0, 0.0, 0.0, 0.0, 0.0, 0.0, 0.0, 0.0, 0.0, 0.0, 0.0, 0.0, 0.0, 0.0, 0.0, 0.0, 0.0, 0.0, 0.0, 0.0, 0.0, 0.0, 0.0, 0.0, 0.0, 0.0, 0.0, 0.0, 0.0, 0.0, 0.0, 0.0, 0.0, 0.0, 0.0, 0.0, 0.0, 0.0, 0.0, 0.0, 0.0, 0.0, 0.0, 0.0, 0.0, 0.0, 0.0, 0.0, 0.0, 0.0, 0.0, 0.0, 0.0, 0.0, 0.0, 0.0, 0.0, 0.0, 0.0, 0.0, 0.0, 0.0, 0.0, 0.0, 0.0, 0.0, 0.0, 0.0, 0.0, 0.0, 0.0, 0.0, 0.0, 0.0, 0.0, 0.0, 0.0, 0.0, 0.0, 0.0, 0.0, 0.0, 0.0, 0.0, 0.0, 0.0, 0.0, 0.0, 0.0, 0.0, 0.0, 0.0, 0.0, 0.0, 0.0, 0.0, 0.0, 0.0, 0.0, 0.0, 0.0, 0.0, 0.0, 0.0, 0.0, 0.0, 0.0, 0.0, 0.0, 0.0, 0.0, 0.0, 0.0, 0.0, 0.0, 0.0, 0.0, 0.0, 0.0, 0.0, 0.0, 0.0, 0.0, 0.0, 0.0, 0.0, 0.0, 0.0, 0.0, 0.0, 0.0, 0.0, 0.0, 0.0, 0.0, 0.0, 0.0, 0.0, 0.0, 0.0, 0.0, 0.0, 0.0, 0.0, 0.0, 0.0, 0.0, 0.0, 0.0, 0.0, 0.0, 0.0, 0.0, 0.0, 0.0, 0.0, 0.0, 0.0, 0.0, 0.0, 0.0, 0.0, 0.0, 0.0, 0.0, 0.0, 0.0, 0.0, 0.0, 0.0, 0.0, 0.0, 0.0, 0.0, 0.0, 0.0, 0.0, 0.0, 0.0, 0.0, 0.0, 0.0, 0.0, 0.0, 0.0, 0.0, 0.0, 0.0, 0.0, 0.0, 0.0, 0.0, 0.0, 0.0, 0.0, 0.0, 0.0, 0.0, 0.0, 0.0, 0.0, 0.0, 0.0, 0.0, 0.0, 0.0, 0.0, 0.0, 0.0, 0.0, 0.0, 0.0, 0.0, 0.0, 0.0, 0.0, 0.0, 0.0, 0.0, 0.0, 0.0, 0.0, 0.0, 0.0, 0.0, 0.0, 0.0, 0.0, 0.0, 0.0, 0.0, 0.0, 0.0, 0.0, 0.0, 0.0, 0.0, 0.0, 0.0, 0.0, 0.0, 0.0, 0.0, 0.0, 0.0, 0.0, 0.0, 0.0, 0.0, 0.0, 0.0, 0.0, 0.0, 0.0, 0.0, 0.0, 0.0, 0.0, 0.0, 0.0, 0.0, 0.0, 0.0, 0.0, 0.0, 0.0, 0.0, 0.0, 0.0, 0.0, 0.0, 0.0, 0.0, 0.0, 0.0, 0.0, 0.0, 0.0, 0.0, 0.0, 0.0, 0.0, 0.0, 0.0, 0.0, 0.0, 0.0, 0.0, 0.0, 0.0, 0.0, 0.0, 0.0, 0.0, 0.0, 0.0, 0.0, 0.0, 0.0, 0.0, 0.0, 0.0, 0.0, 0.0, 0.0, 0.0, 0.0, 0.0, 0.0, 0.0, 0.0, 0.0, 0.0, 0.0, 0.0, 0.0, 0.0, 0.0, 0.0, 0.0, 0.0, 0.0, 0.0, 0.0, 0.0, 0.0, 0.0, 0.0, 0.0, 0.0, 0.0, 0.0, 0.0, 0.0, 0.0, 0.0, 0.0, 0.0, 0.0, 0.0, 0.0, 0.0, 0.0, 0.0, 0.0, 0.0, 0.0, 0.0, 0.0, 0.0, 0.0, 0.0, 0.0, 0.0, 0.0, 0.0, 0.0, 0.0, 0.0, 0.0, 0.0, 0.0, 0.0, 0.0, 0.0, 0.0, 0.0, 0.0, 0.0, 0.0, 0.0, 0.0, 0.0, 0.0, 0.0, 0.0, 0.0, 0.0, 0.0, 0.0, 0.0, 0.0, 0.0, 0.0, 0.0, 0.0, 0.0, 0.0, 0.0, 0.0, 0.0, 0.0, 0.0, 0.0, 0.0, 0.0, 0.0, 0.0, 0.0, 0.0, 0.0, 0.0, 0.0, 0.0, 0.0, 0.0, 0.0, 0.0, 0.0, 0.0, 0.0, 0.0, 0.0, 0.0, 0.0, 0.0, 0.0, 0.0, 0.0, 0.0, 0.0, 0.0, 0.0, 0.0, 0.0, 0.0, 0.0, 0.0, 0.0, 0.0, 0.0, 0.0, 0.0, 0.0, 0.0, 0.0, 0.0, 0.0, 0.0, 0.0, 0.0, 0.0, 0.0, 0.0, 0.0, 0.0, 0.0, 0.0, 0.0, 0.0, 0.0, 0.0, 0.0, 0.0, 0.0, 0.0, 0.0, 0.0, 0.0, 0.0, 0.0, 0.0, 0.0, 0.0, 0.0, 0.0, 0.0, 0.0, 0.0, 0.0, 0.0, 0.0, 0.0, 0.0, 0.0, 0.0, 0.0, 0.0, 0.0, 0.0, 0.0, 0.0, 0.0, 0.0, 0.0, 0.0, 0.0, 0.0, 0.0, 0.0, 0.0, 0.0, 0.0, 0.0, 0.0, 0.0, 0.0, 0.0, 0.0, 0.0, 0.0, 0.0, 0.0, 0.0, 0.0, 0.0, 0.0, 0.0, 0.0, 0.0, 0.0, 0.0, 0.0, 0.0, 0.0, 0.0, 0.0, 0.0, 0.0, 0.0, 0.0, 0.0, 0.0, 0.0, 0.0, 0.0, 0.0, 0.0, 0.0, 0.0, 0.0, 0.0, 0.0, 0.0, 0.0, 0.0, 0.0, 0.0, 0.0, 0.0, 0.0, 0.0, 0.0, 0.0, 0.0, 0.0, 0.0, 0.0, 0.0, 0.0, 0.0, 0.0, 0.0, 0.0, 0.0, 0.0, 0.0, 0.0, 0.0, 0.0, 0.0, 0.0, 0.0, 0.0, 0.0, 0.0, 0.0, 0.0, 0.0, 0.0, 0.0, 0.0, 0.0, 0.0, 0.0, 0.0, 0.0, 0.0, 0.0, 0.0, 0.0, 0.0, 0.0, 0.0, 0.0, 0.0, 0.0, 0.0, 0.0, 0.0, 0.0, 0.0, 0.0, 0.0, 0.0, 0.0, 0.0, 0.0, 0.0, 0.0, 0.0, 0.0, 0.0, 0.0, 0.0, 0.0, 0.0, 0.0, 0.0, 0.0, 0.0, 0.0, 0.0, 0.0, 0.0, 0.0, 0.0, 0.0, 0.0, 0.0, 0.0, 0.0, 0.0, 0.0, 0.0, 0.0, 0.0, 0.0, 0.0, 0.0, 0.0, 0.0, 0.0, 0.0, 0.0, 0.0, 0.0, 0.0, 0.0, 0.0, 0.0, 0.0, 0.0, 0.0, 0.0, 0.0, 0.0, 0.0, 0.0, 0.0, 0.0, 0.0, 0.0, 0.0, 0.0, 0.0, 0.0, 0.0, 0.0, 0.0, 0.0, 0.0, 0.0, 0.0, 0.0, 0.0, 0.0, 0.0, 0.0, 0.0, 0.0, 0.0, 0.0, 0.0, 0.0, 0.0, 0.0, 0.0, 0.0, 0.0, 0.0, 0.0, 0.0, 0.0, 0.0, 0.0, 0.0, 0.0, 0.0, 0.0, 0.0, 0.0, 0.0, 0.0, 0.0, 0.0, 0.0, 0.0, 0.0, 0.0, 0.0, 0.0, 0.0, 0.0, 0.0, 0.0, 0.0, 0.0, 0.0, 0.0, 0.0, 0.0, 0.0, 0.0, 0.0, 0.0, 0.0, 0.0, 0.0, 0.0, 0.0, 0.0, 0.0, 0.0, 0.0, 0.0, 0.0, 0.0, 0.0, 0.0, 0.0, 0.0, 0.0, 0.0, 0.0, 0.0, 0.0, 0.0, 0.0, 0.0, 0.0, 0.0, 0.0, 0.0, 0.0, 0.0, 0.0, 0.0, 0.0, 0.0, 0.0, 0.0, 0.0, 0.0, 0.0, 0.0, 0.0, 0.0, 0.0, 0.0, 0.0, 0.0, 0.0, 0.0, 0.0, 0.0, 0.0, 0.0, 0.0, 0.0, 0.0, 0.0, 0.0, 0.0, 0.0, 0.0, 0.0, 0.0, 0.0, 0.0, 0.0, 0.0, 0.0, 0.0, 0.0, 0.0, 0.0, 0.0, 0.0, 0.0, 0.0, 0.0, 0.0, 0.0, 0.0, 0.0, 0.0, 0.0, 0.0, 0.0, 0.0, 0.0, 0.0, 0.0, 0.0, 0.0, 0.0, 0.0, 0.0, 0.0, 0.0, 0.0, 0.0, 0.0, 0.0, 0.0, 0.0, 0.0, 0.0, 0.0, 0.0, 0.0, 0.0, 0.0, 0.0, 0.0, 0.0, 0.0, 0.0, 0.0, 0.0, 0.0, 0.0, 0.0, 0.0, 0.0, 0.0, 0.0, 0.0, 0.0, 0.0, 0.0, 0.0, 0.0, 0.0, 0.0, 0.0, 0.0, 0.0, 0.0, 0.0, 0.0, 0.0, 0.0, 0.0, 0.0, 0.0, 0.0, 0.0, 0.0, 0.0, 0.0, 0.0, 0.0, 0.0, 0.0, 0.0, 0.0, 0.0, 0.0, 0.0, 0.0, 0.0, 0.0, 0.0, 0.0, 0.0, 0.0, 0.0, 0.0, 0.0, 0.0, 0.0, 0.0, 0.0, 0.0, 0.0, 0.0, 0.0, 0.0, 0.0, 0.0, 0.0, 0.0, 0.0, 0.0, 0.0, 0.0, 0.0, 0.0, 0.0, 0.0, 0.0, 0.0, 0.0, 0.0, 0.0, 0.0, 0.0, 0.0, 0.0, 0.0, 0.0, 0.0, 0.0, 0.0, 0.0, 0.0, 0.0, 0.0, 0.0, 0.0, 0.0, 0.0, 0.0, 0.0, 0.0, 0.0, 0.0, 0.0, 0.0, 0.0, 0.0, 0.0, 0.0, 0.0, 0.0, 0.0, 0.0, 0.0, 0.0, 0.0, 0.0, 0.0, 0.0, 0.0, 0.0, 0.0, 0.0, 0.0, 0.0, 0.0, 0.0, 0.0, 0.0, 0.0, 0.0, 0.0, 0.0, 0.0, 0.0, 0.0, 0.0, 0.0, 0.0, 0.0, 0.0, 0.0, 0.0, 0.0, 0.0, 0.0, 0.0, 0.0, 0.0, 0.0, 0.0, 0.0, 0.0, 0.0, 0.0, 0.0, 0.0, 0.0, 0.0, 0.0, 0.0, 0.0, 0.0, 0.0, 0.0, 0.0, 0.0, 0.0, 0.0, 0.0, 0.0, 0.0, 0.0, 0.0, 0.0, 0.0, 0.0, 0.0, 0.0, 0.0, 0.0, 0.0, 0.0, 0.0, 0.0, 0.0, 0.0, 0.0, 0.0, 0.0, 0.0, 0.0, 0.0, 0.0, 0.0, 0.0, 0.0, 0.0, 0.0, 0.0, 0.0, 0.0, 0.0, 0.0, 0.0, 0.0, 0.0, 0.0, 0.0, 0.0, 0.0, 0.0, 0.0, 0.0, 0.0, 0.0, 0.0, 0.0, 0.0, 0.0, 0.0, 0.0, 0.0, 0.0, 0.0, 0.0, 0.0, 0.0, 0.0, 0.0, 0.0, 0.0, 0.0, 0.0, 0.0, 0.0, 0.0, 0.0, 0.0, 0.0, 0.0, 0.0, 0.0, 0.0, 0.0, 0.0, 0.0, 0.0, 0.0, 0.0, 0.0, 0.0, 0.0, 0.0, 0.0, 0.0, 0.0, 0.0, 0.0, 0.0, 0.0, 0.0, 0.0, 0.0, 0.0, 0.0, 0.0, 0.0, 0.0, 0.0, 0.0, 0.0, 0.0, 0.0, 0.0, 0.0, 0.0, 0.0, 0.0, 0.0, 0.0, 0.0, 0.0, 0.0, 0.0, 0.0, 0.0, 0.0, 0.0, 0.0, 0.0, 0.0, 0.0, 0.0, 0.0, 0.0, 0.0, 0.0, 0.0, 0.0, 0.0, 0.0, 0.0, 0.0, 0.0, 0.0, 0.0, 0.0, 0.0, 0.0, 0.0, 0.0, 0.0, 0.0, 0.0, 0.0, 0.0, 0.0, 0.0, 0.0, 0.0, 0.0, 0.0, 0.0, 0.0, 0.0, 0.0, 0.0, 0.0, 0.0, 0.0, 0.0, 0.0, 0.0, 0.0, 0.0, 0.0, 0.0, 0.0, 0.0, 0.0, 0.0, 0.0, 0.0, 0.0, 0.0, 0.0, 0.0, 0.0, 0.0, 0.0, 0.0, 0.0, 0.0, 0.0, 0.0, 0.0, 0.0, 0.0, 0.0, 0.0, 0.0, 0.0, 0.0, 0.0, 0.0, 0.0, 0.0, 0.0, 0.0, 0.0, 0.0, 0.0, 0.0, 0.0, 0.0, 0.0, 0.0, 0.0, 0.0, 0.0, 0.0, 0.0, 0.0, 0.0, 0.0, 0.0, 0.0, 0.0, 0.0, 0.0, 0.0, 0.0, 0.0, 0.0, 0.0, 0.0, 0.0, 0.0, 0.0, 0.0, 0.0, 0.0, 0.0, 0.0, 0.0, 0.0, 0.0, 0.0, 0.0, 0.0, 0.0, 0.0, 0.0, 0.0, 0.0, 0.0, 0.0, 0.0, 0.0, 0.0, 0.0, 0.0, 0.0, 0.0, 0.0, 0.0, 0.0, 0.0, 0.0, 0.0, 0.0, 0.0, 0.0, 0.0, 0.0, 0.0, 0.0, 0.0, 0.0, 0.0, 0.0, 0.0, 0.0, 0.0, 0.0, 0.0, 0.0, 0.0, 0.0, 0.0, 0.0, 0.0, 0.0, 0.0, 0.0, 0.0, 0.0, 0.0, 0.0, 0.0, 0.0, 0.0, 0.0, 0.0, 0.0, 0.0, 0.0, 0.0, 0.0, 0.0, 0.0, 0.0, 0.0, 0.0, 0.0, 0.0, 0.0, 0.0, 0.0, 0.0, 0.0, 0.0, 0.0, 0.0, 0.0, 0.0, 0.0, 0.0, 0.0, 0.0, 0.0, 0.0, 0.0, 0.0, 0.0, 0.0, 0.0, 0.0, 0.0, 0.0, 0.0, 0.0, 0.0, 0.0, 0.0, 0.0, 0.0, 0.0, 0.0, 0.0, 0.0, 0.0, 0.0, 0.0, 0.0, 0.0, 0.0, 0.0, 0.0, 0.0, 0.0, 0.0, 0.0, 0.0, 0.0, 0.0, 0.0, 0.0, 0.0, 0.0, 0.0, 0.0, 0.0, 0.0, 0.0, 0.0, 0.0, 0.0, 0.0, 0.0, 0.0, 0.0, 0.0, 0.0, 0.0, 0.0, 0.0, 0.0, 0.0, 0.0, 0.0, 0.0, 0.0, 0.0, 0.0, 0.0, 0.0, 0.0, 0.0, 0.0, 0.0, 0.0, 0.0, 0.0, 0.0, 0.0, 0.0, 0.0, 0.0, 0.0, 0.0, 0.0, 0.0, 0.0, 0.0, 0.0, 0.0, 0.0, 0.0, 0.0, 0.0, 0.0, 0.0, 0.0, 0.0, 0.0, 0.0, 0.0, 0.0, 0.0, 0.0, 0.0, 0.0, 0.0, 0.0, 0.0, 0.0, 0.0, 0.0, 0.0, 0.0, 0.0, 0.0, 0.0, 0.0, 0.0, 0.0, 0.0, 0.0, 0.0, 0.0, 0.0, 0.0, 0.0, 0.0, 0.0, 0.0, 0.0, 0.0, 0.0, 0.0, 0.0, 0.0, 0.0, 0.0, 0.0, 0.0, 0.0, 0.0, 0.0, 0.0, 0.0, 0.0, 0.0, 0.0, 0.0, 0.0, 0.0, 0.0, 0.0, 0.0, 0.0, 0.0, 0.0, 0.0, 0.0, 0.0, 0.0, 0.0, 0.0, 0.0, 0.0, 0.0, 0.0, 0.0, 0.0, 0.0, 0.0, 0.0, 0.0, 0.0, 0.0, 0.0, 0.0, 0.0, 0.0, 0.0, 0.0, 0.0, 0.0, 0.0, 0.0, 0.0, 0.0, 0.0, 0.0, 0.0, 0.0, 0.0, 0.0, 0.0, 0.0, 0.0, 0.0, 0.0, 0.0, 0.0, 0.0, 0.0, 0.0, 0.0, 0.0, 0.0, 0.0, 0.0, 0.0, 0.0, 0.0, 0.0, 0.0, 0.0, 0.0, 0.0, 0.0, 0.0, 0.0, 0.0, 0.0, 0.0, 0.0, 0.0, 0.0, 0.0, 0.0, 0.0, 0.0, 0.0, 0.0, 0.0, 0.0, 0.0, 0.0, 0.0, 0.0, 0.0, 0.0, 0.0, 0.0, 0.0, 0.0, 0.0, 0.0, 0.0, 0.0, 0.0, 0.0, 0.0, 0.0, 0.0, 0.0, 0.0, 0.0, 0.0, 0.0, 0.0, 0.0, 0.0, 0.0, 0.0, 0.0, 0.0, 0.0, 0.0, 0.0, 0.0, 0.0, 0.0, 0.0, 0.0, 0.0, 0.0, 0.0, 0.0, 0.0, 0.0, 0.0, 0.0, 0.0, 0.0, 0.0, 0.0, 0.0, 0.0, 0.0, 0.0, 0.0, 0.0, 0.0, 0.0, 0.0, 0.0, 0.0, 0.0, 0.0, 0.0, 0.0, 0.0, 0.0, 0.0, 0.0, 0.0, 0.0, 0.0, 0.0, 0.0, 0.0, 0.0, 0.0, 0.0, 0.0, 0.0, 0.0, 0.0, 0.0, 0.0, 0.0, 0.0, 0.0, 0.0, 0.0, 0.0, 0.0, 0.0, 0.0, 0.0, 0.0, 0.0, 0.0, 0.0, 0.0, 0.0, 0.0, 0.0, 0.0, 0.0, 0.0, 0.0, 0.0, 0.0, 0.0, 0.0, 0.0, 0.0, 0.0, 0.0, 0.0, 0.0, 0.0, 0.0, 0.0, 0.0, 0.0, 0.0, 0.0, 0.0, 0.0, 0.0, 0.0, 0.0, 0.0, 0.0, 0.0, 0.0, 0.0, 0.0, 0.0, 0.0, 0.0, 0.0, 0.0, 0.0, 0.0, 0.0, 0.0, 0.0, 0.0, 0.0, 0.0, 0.0, 0.0, 0.0, 0.0, 0.0, 0.0, 0.0, 0.0, 0.0, 0.0, 0.0, 0.0, 0.0, 0.0, 0.0, 0.0, 0.0, 0.0, 0.0, 0.0, 0.0, 0.0, 0.0, 0.0, 0.0, 0.0, 0.0, 0.0, 0.0, 0.0, 0.0, 0.0, 0.0, 0.0, 0.0, 0.0, 0.0, 0.0, 0.0, 0.0, 0.0, 0.0, 0.0, 0.0, 0.0, 0.0, 0.0, 0.0, 0.0, 0.0, 0.0, 0.0, 0.0, 0.0, 0.0, 0.0, 0.0, 0.0, 0.0, 0.0, 0.0, 0.0, 0.0, 0.0, 0.0, 0.0, 0.0, 0.0, 0.0, 0.0, 0.0, 0.0, 0.0, 0.0, 0.0, 0.0, 0.0, 0.0, 0.0, 0.0, 0.0, 0.0, 0.0, 0.0, 0.0, 0.0, 0.0, 0.0, 0.0, 0.0, 0.0, 0.0, 0.0, 0.0, 0.0, 0.0, 0.0, 0.0, 0.0, 0.0, 0.0, 0.0, 0.0, 0.0, 0.0, 0.0, 0.0, 0.0, 0.0, 0.0, 0.0, 0.0, 0.0, 0.0, 0.0, 0.0, 0.0, 0.0, 0.0, 0.0, 0.0, 0.0, 0.0, 0.0, 0.0, 0.0, 0.0, 0.0, 0.0, 0.0, 0.0, 0.0, 0.0, 0.0, 0.0, 0.0, 0.0, 0.0, 0.0, 0.0, 0.0, 0.0, 0.0, 0.0, 0.0, 0.0, 0.0, 0.0, 0.0, 0.0, 0.0, 0.0, 0.0, 0.0, 0.0, 0.0, 0.0, 0.0, 0.0, 0.0, 0.0, 0.0, 0.0, 0.0, 0.0, 0.0, 0.0, 0.0, 0.0, 0.0, 0.0, 0.0, 0.0, 0.0, 0.0, 0.0, 0.0, 0.0, 0.0, 0.0, 0.0, 0.0, 0.0, 0.0])
me_circle_001.materials.append(mat_material_002)
me_circle_001.materials.append(mat_material_003)
me_circle_001.use_remesh_fix_poles = True
me_circle_001.use_remesh_preserve_attributes = False
me_circle_001.use_mirror_vertex_groups = False
me_circle_001.update()

# ---- objects
ob_light = bpy.data.objects.new('Light', light_light)
ob_camera = bpy.data.objects.new('Camera', cam_camera)
ob_petals = bpy.data.objects.new('Petals', me_circle)
ob_empty = bpy.data.objects.new('Empty', None)
ob_circle = bpy.data.objects.new('Circle', me_circle_001)

# ---- transforms, parenting, visibility, modifiers, constraints
ob_light.location = (8.578, 3.295, 15.25)
ob_light.rotation_euler = (0.6503, 0.05522, 1.866)
ob_light.lock_rotations_4d = False
ob_light.empty_display_type = 'ARROWS'
ob_light.color = (0.0, 0.0, 0.0, 0.0)
ob_light.lineart.crease_threshold = 0.0
ob_camera.location = (7.359, -6.926, 4.958)
ob_camera.rotation_euler = (1.109, 0.0, 0.8149)
ob_camera.lock_rotations_4d = False
ob_camera.empty_display_type = 'ARROWS'
ob_camera.color = (0.0, 0.0, 0.0, 0.0)
ob_camera.display_type = 'WIRE'
ob_camera.lineart.crease_threshold = 0.0
ob_petals.location = (0.0, 0.0, 5.701)
ob_petals.lineart.crease_threshold = 0.0
ob_empty.location = (0.0, 0.0, 0.0)
ob_empty.rotation_euler = (0.0, 0.0, 0.7854)
ob_empty.lineart.crease_threshold = 0.0
ob_circle.location = (0.0, 0.0, 4.382)
ob_circle.scale = (0.2319, 0.2319, 0.2319)
ob_circle.lineart.crease_threshold = 0.0

# ---- collection membership
col_collection.objects.link(ob_light)
col_collection.objects.link(ob_camera)
col_collection.objects.link(ob_petals)
col_collection.objects.link(ob_empty)
col_collection.objects.link(ob_circle)

# ---- scene / render settings (as saved in the file)
scene.camera = ob_camera
scene.frame_start = 1; scene.frame_end = 250; scene.frame_set(1)
scene.render.engine = 'BLENDER_EEVEE_NEXT'
scene.cycles.use_denoising = False
scene.cycles.samples = 128
scene.cycles.sampling_pattern = 'TABULATED_SOBOL'
scene.cycles.use_adaptive_sampling = False
scene.cycles.use_light_tree = False
scene.view_settings.view_transform = 'Filmic'
bpy.context.view_layer.update()
